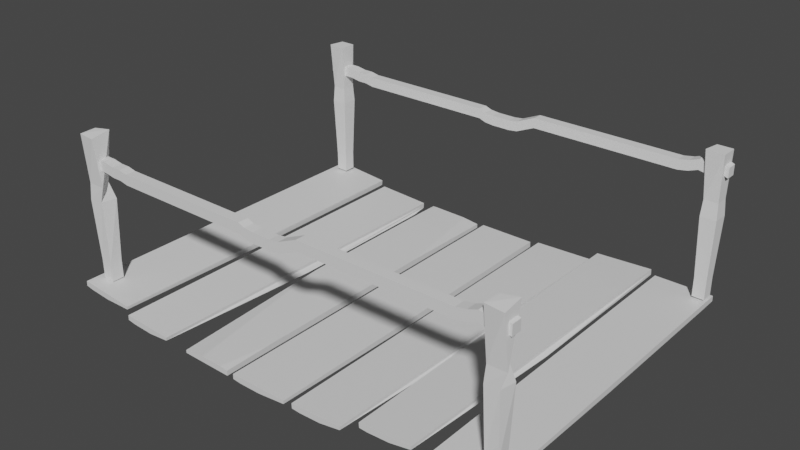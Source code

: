 # Source: Ponte.blend  (saved by Blender 2.80.52; exported with 4.5.12 LTS)
import bpy
from mathutils import Matrix  # noqa: F401  (used for matrix-valued properties, if any)

bpy.ops.wm.read_factory_settings(use_empty=True)
scene = bpy.context.scene
scene.name = 'Scene'

# ---- collections
col_collection = bpy.data.collections.new('Collection'); scene.collection.children.link(col_collection)

# ---- materials (node trees are filled in below, after node groups)
mat_material = bpy.data.materials.new('Material')
mat_material.alpha_threshold = 0.0
mat_material.use_transparent_shadow = False
mat_material.roughness = 0.5
mat_material.line_color = (0.0, 0.0, 0.0, 1.0)

# ---- material node trees
mat_material.use_nodes = True; mat_material.node_tree.nodes.clear()
_N = mat_material.node_tree.nodes; _L = mat_material.node_tree.links
n0 = _N.new('ShaderNodeOutputMaterial'); n0.name = 'Material Output'; n0.location = (300, 300)
n1 = _N.new('ShaderNodeBsdfPrincipled'); n1.name = 'Principled BSDF'; n1.location = (10, 300)
n1.distribution = 'GGX'
n1.subsurface_method = 'BURLEY'
n1.inputs[3].default_value = 1.45
_L.new(n1.outputs[0], n0.inputs[0])
n0.is_active_output = True

# ---- world
world_world = bpy.data.worlds.new('World'); scene.world = world_world
world_world.use_nodes = True; world_world.node_tree.nodes.clear()
_N = world_world.node_tree.nodes; _L = world_world.node_tree.links
n0 = _N.new('ShaderNodeOutputWorld'); n0.name = 'World Output'; n0.location = (300, 300)
n1 = _N.new('ShaderNodeBackground'); n1.name = 'Background'; n1.location = (10, 300)
n1.inputs[0].default_value = (0.05088, 0.05088, 0.05088, 1.0)
_L.new(n1.outputs[0], n0.inputs[0])
n0.is_active_output = True
world_world.color = (0.05088, 0.05088, 0.05088)
world_world.use_sun_shadow = False
world_world.sun_shadow_jitter_overblur = 0.0

# ---- meshes
me_cube_004 = bpy.data.meshes.new('Cube.004')
me_cube_004.from_pydata([(1.0, -1.053, 127.1), (1.0, -3.053, 127.1), (-1.0, -1.053, 127.1), (-1.0, -3.053, 127.1), (1.0, -1.053, 128.1), (-1.0, -3.053, 128.1), (1.0, -3.053, 128.1), (-1.0, -1.053, 128.1), (-1.0, -2.053, 127.1), (-1.0, -2.053, 129.1), (1.0, -2.053, 127.1), (1.0, -2.053, 128.1), (-1.0, -2.053, 128.1), (1.0, -1.337, 129.1), (1.0, -1.053, 128.8), (0.7162, -1.053, 129.1), (-0.4007, -1.053, 129.1), (-1.0, -1.053, 128.5), (-1.0, -1.653, 129.1), (-1.0, -3.053, 129.0), (-0.8926, -3.053, 129.1), (-1.0, -2.946, 129.1), (0.03151, -3.053, 129.1), (1.0, -3.053, 128.1), (1.0, -2.085, 129.1), (1.0, -2.053, 128.9), (1.0, -1.839, 129.1), (0.7858, -2.053, 129.1), (1.0, -2.085, 129.1)], [], [(7, 17, 16, 15, 14, 4), (8, 10, 1, 3), (6, 23, 22, 20, 19, 5), (28, 27, 9, 21, 20, 22, 24), (2, 7, 4, 0), (10, 11, 6, 1), (8, 12, 7, 2), (1, 6, 5, 3), (3, 5, 12, 8), (0, 4, 11, 10), (2, 0, 10, 8), (13, 15, 16, 18, 9, 27, 26), (13, 14, 15), (12, 9, 18, 17, 7), (16, 17, 18), (19, 20, 21), (5, 19, 21, 9, 12), (22, 23, 24), (4, 14, 13, 26, 25, 11), (25, 26, 27, 28), (11, 25, 28, 24, 23, 6)])
_uv = me_cube_004.uv_layers.new(name='UVMap')
_uv.uv.foreach_set('vector', [0.75, 0.5, 0.8001, 0.5, 0.875, 0.5749, 0.875, 0.7145, 0.8395, 0.75, 0.75, 0.75, 0.375, 0.875, 0.625, 0.875, 0.625, 1.0, 0.375, 1.0, 0.5, 0.25, 0.5039, 0.25, 0.625, 0.3711, 0.625, 0.4866, 0.6116, 0.5, 0.5, 0.5, 0.375, 0.1289, 0.4018, 0.125, 0.625, 0.125, 0.625, 0.2366, 0.6116, 0.25, 0.4961, 0.25, 0.375, 0.1289, 0.625, 0.5, 0.75, 0.5, 0.75, 0.75, 0.625, 0.75, 0.125, 0.625, 0.25, 0.625, 0.25, 0.75, 0.125, 0.75, 0.375, 0.625, 0.5, 0.625, 0.5, 0.75, 0.375, 0.75, 0.375, 0.25, 0.5, 0.25, 0.5, 0.5, 0.375, 0.5, 0.375, 0.5, 0.5, 0.5, 0.5, 0.625, 0.375, 0.625, 0.125, 0.5, 0.25, 0.5, 0.25, 0.625, 0.125, 0.625, 0.375, 0.75, 0.625, 0.75, 0.625, 0.875, 0.375, 0.875, 0.375, 0.03548, 0.4105, 0.0, 0.5501, 0.0, 0.625, 0.07491, 0.625, 0.125, 0.4018, 0.125, 0.375, 0.09822, 0.375, 0.03548, 0.375, 0.0, 0.4105, 0.0, 0.5, 0.625, 0.625, 0.625, 0.625, 0.6751, 0.5501, 0.75, 0.5, 0.75, 0.5501, 0.0, 0.625, 0.0, 0.625, 0.07491, 0.6116, 0.5, 0.625, 0.5, 0.625, 0.5134, 0.5, 0.5, 0.6116, 0.5, 0.625, 0.5134, 0.625, 0.625, 0.5, 0.625, 0.4961, 0.25, 0.375, 0.25, 0.375, 0.1289, 0.25, 0.5, 0.3395, 0.5, 0.375, 0.5355, 0.375, 0.5982, 0.3482, 0.625, 0.25, 0.625, 0.3482, 0.625, 0.375, 0.625, 0.375, 0.625, 0.375, 0.6289, 0.25, 0.625, 0.3482, 0.625, 0.375, 0.6289, 0.375, 0.6289, 0.2539, 0.75, 0.25, 0.75])
me_cube_004.materials.append(mat_material)
me_cube_004.use_remesh_preserve_volume = False
me_cube_004.use_remesh_preserve_attributes = False
me_cube_004.use_mirror_vertex_groups = False
me_cube_004.update()
me_cube_005 = bpy.data.meshes.new('Cube.005')
me_cube_005.from_pydata([(1.0, 1.103, 127.1), (1.0, -0.6491, 127.1), (-1.0, 1.103, 127.1), (-1.0, -0.8063, 127.1), (1.0, 1.103, 128.1), (-1.0, -0.8063, 128.1), (1.0, -0.6491, 128.1), (-1.0, 1.103, 128.1), (-1.0, 0.1031, 127.1), (-1.0, 0.1031, 129.1), (1.0, 0.1031, 127.1), (1.0, 0.1031, 128.1), (-1.0, 0.1031, 128.1), (1.0, 0.8193, 129.1), (1.0, 1.103, 128.8), (0.7162, 1.103, 129.1), (-0.4007, 1.103, 129.1), (-1.0, 1.103, 128.5), (-1.0, 0.5038, 129.1), (-1.0, -0.8063, 129.0), (-0.8926, -0.8969, 129.1), (-1.0, -0.7895, 129.1), (0.03151, -0.8969, 129.1), (1.0, -0.6491, 128.1), (1.0, 0.07157, 129.1), (1.0, 0.1031, 128.9), (1.0, 0.3173, 129.1), (1.0, 0.07162, 129.1), (-0.9999, 0.1031, 129.1), (0.7699, 0.07806, 129.1), (0.7544, 0.2705, 129.1)], [], [(7, 17, 16, 15, 14, 4), (8, 10, 1, 3), (6, 23, 22, 20, 19, 5), (13, 15, 16, 18, 9, 28, 30, 26), (2, 7, 4, 0), (10, 11, 6, 1), (8, 12, 7, 2), (1, 6, 5, 3), (3, 5, 12, 8), (0, 4, 11, 10), (2, 0, 10, 8), (13, 14, 15), (12, 9, 18, 17, 7), (16, 17, 18), (19, 20, 21), (5, 19, 21, 9, 12), (22, 23, 24), (4, 14, 13, 26, 25, 11), (27, 29, 28, 9, 21, 20, 22, 24), (11, 25, 27, 24, 23, 6), (28, 29, 30), (25, 26, 30, 29, 27)])
_uv = me_cube_005.uv_layers.new(name='UVMap')
_uv.uv.foreach_set('vector', [0.75, 0.5, 0.8001, 0.5, 0.875, 0.5749, 0.875, 0.7145, 0.8395, 0.75, 0.75, 0.75, 0.375, 0.875, 0.625, 0.875, 0.625, 1.0, 0.375, 1.0, 0.5, 0.25, 0.5039, 0.25, 0.625, 0.3711, 0.625, 0.4866, 0.6116, 0.5, 0.5, 0.5, 0.375, 0.03548, 0.4105, 0.0, 0.5501, 0.0, 0.625, 0.07491, 0.625, 0.125, 0.625, 0.125, 0.3809, 0.1041, 0.375, 0.09822, 0.625, 0.5, 0.75, 0.5, 0.75, 0.75, 0.625, 0.75, 0.125, 0.625, 0.25, 0.625, 0.25, 0.75, 0.125, 0.75, 0.375, 0.625, 0.5, 0.625, 0.5, 0.75, 0.375, 0.75, 0.375, 0.25, 0.5, 0.25, 0.5, 0.5, 0.375, 0.5, 0.375, 0.5, 0.5, 0.5, 0.5, 0.625, 0.375, 0.625, 0.125, 0.5, 0.25, 0.5, 0.25, 0.625, 0.125, 0.625, 0.375, 0.75, 0.625, 0.75, 0.625, 0.875, 0.375, 0.875, 0.375, 0.03548, 0.375, 0.0, 0.4105, 0.0, 0.5, 0.625, 0.625, 0.625, 0.625, 0.6751, 0.5501, 0.75, 0.5, 0.75, 0.5501, 0.0, 0.625, 0.0, 0.625, 0.07491, 0.6116, 0.5, 0.625, 0.5, 0.625, 0.5134, 0.5, 0.5, 0.6116, 0.5, 0.625, 0.5134, 0.625, 0.625, 0.5, 0.625, 0.4961, 0.25, 0.375, 0.25, 0.375, 0.1289, 0.25, 0.5, 0.3395, 0.5, 0.375, 0.5355, 0.375, 0.5982, 0.3482, 0.625, 0.25, 0.625, 0.375, 0.1289, 0.3805, 0.1281, 0.625, 0.125, 0.625, 0.125, 0.625, 0.2366, 0.6116, 0.25, 0.4961, 0.25, 0.375, 0.1289, 0.25, 0.625, 0.3482, 0.625, 0.375, 0.6289, 0.375, 0.6289, 0.2539, 0.75, 0.25, 0.75, 0.625, 0.125, 0.3813, 0.1046, 0.3809, 0.1041, 0.3482, 0.625, 0.375, 0.625, 0.375, 0.625, 0.375, 0.6281, 0.375, 0.6289])
me_cube_005.materials.append(mat_material)
me_cube_005.use_remesh_preserve_volume = False
me_cube_005.use_remesh_preserve_attributes = False
me_cube_005.use_mirror_vertex_groups = False
me_cube_005.update()
me_cube_006 = bpy.data.meshes.new('Cube.006')
me_cube_006.from_pydata([(1.0, 5.366, 127.1), (1.0, 3.614, 127.1), (-1.0, 5.366, 127.1), (-1.0, 3.366, 127.1), (1.0, 5.366, 128.1), (-1.0, 3.366, 128.1), (1.0, 3.614, 128.1), (-1.0, 5.366, 128.1), (-1.0, 4.366, 127.1), (-1.0, 4.366, 129.1), (1.0, 4.366, 127.1), (1.0, 4.366, 128.1), (-1.0, 4.366, 128.1), (1.0, 5.082, 129.1), (1.0, 5.366, 128.8), (0.7162, 5.366, 129.1), (-0.4007, 5.366, 129.1), (-1.0, 5.366, 128.5), (-1.0, 4.766, 129.1), (-1.0, 3.366, 129.0), (-0.8926, 3.366, 129.1), (-1.0, 3.473, 129.1), (0.03151, 3.366, 129.1), (1.0, 3.614, 128.1), (1.0, 4.334, 129.1), (1.0, 4.366, 128.9), (1.0, 4.58, 129.1), (1.0, 4.334, 129.1), (-0.9999, 4.366, 129.1), (0.7699, 4.341, 129.1), (0.7544, 4.533, 129.1)], [], [(7, 17, 16, 15, 14, 4), (8, 10, 1, 3), (6, 23, 22, 20, 19, 5), (13, 15, 16, 18, 9, 28, 30, 26), (2, 7, 4, 0), (10, 11, 6, 1), (8, 12, 7, 2), (1, 6, 5, 3), (3, 5, 12, 8), (0, 4, 11, 10), (2, 0, 10, 8), (13, 14, 15), (12, 9, 18, 17, 7), (16, 17, 18), (19, 20, 21), (5, 19, 21, 9, 12), (22, 23, 24), (4, 14, 13, 26, 25, 11), (27, 29, 28, 9, 21, 20, 22, 24), (11, 25, 27, 24, 23, 6), (28, 29, 30), (25, 26, 30, 29, 27)])
_uv = me_cube_006.uv_layers.new(name='UVMap')
_uv.uv.foreach_set('vector', [0.75, 0.5, 0.8001, 0.5, 0.875, 0.5749, 0.875, 0.7145, 0.8395, 0.75, 0.75, 0.75, 0.375, 0.875, 0.625, 0.875, 0.625, 1.0, 0.375, 1.0, 0.5, 0.25, 0.5039, 0.25, 0.625, 0.3711, 0.625, 0.4866, 0.6116, 0.5, 0.5, 0.5, 0.375, 0.03548, 0.4105, 0.0, 0.5501, 0.0, 0.625, 0.07491, 0.625, 0.125, 0.625, 0.125, 0.3809, 0.1041, 0.375, 0.09822, 0.625, 0.5, 0.75, 0.5, 0.75, 0.75, 0.625, 0.75, 0.125, 0.625, 0.25, 0.625, 0.25, 0.75, 0.125, 0.75, 0.375, 0.625, 0.5, 0.625, 0.5, 0.75, 0.375, 0.75, 0.375, 0.25, 0.5, 0.25, 0.5, 0.5, 0.375, 0.5, 0.375, 0.5, 0.5, 0.5, 0.5, 0.625, 0.375, 0.625, 0.125, 0.5, 0.25, 0.5, 0.25, 0.625, 0.125, 0.625, 0.375, 0.75, 0.625, 0.75, 0.625, 0.875, 0.375, 0.875, 0.375, 0.03548, 0.375, 0.0, 0.4105, 0.0, 0.5, 0.625, 0.625, 0.625, 0.625, 0.6751, 0.5501, 0.75, 0.5, 0.75, 0.5501, 0.0, 0.625, 0.0, 0.625, 0.07491, 0.6116, 0.5, 0.625, 0.5, 0.625, 0.5134, 0.5, 0.5, 0.6116, 0.5, 0.625, 0.5134, 0.625, 0.625, 0.5, 0.625, 0.4961, 0.25, 0.375, 0.25, 0.375, 0.1289, 0.25, 0.5, 0.3395, 0.5, 0.375, 0.5355, 0.375, 0.5982, 0.3482, 0.625, 0.25, 0.625, 0.375, 0.1289, 0.3805, 0.1281, 0.625, 0.125, 0.625, 0.125, 0.625, 0.2366, 0.6116, 0.25, 0.4961, 0.25, 0.375, 0.1289, 0.25, 0.625, 0.3482, 0.625, 0.375, 0.6289, 0.375, 0.6289, 0.2539, 0.75, 0.25, 0.75, 0.625, 0.125, 0.3813, 0.1046, 0.3809, 0.1041, 0.3482, 0.625, 0.375, 0.625, 0.375, 0.625, 0.375, 0.6281, 0.375, 0.6289])
me_cube_006.materials.append(mat_material)
me_cube_006.use_remesh_preserve_volume = False
me_cube_006.use_remesh_preserve_attributes = False
me_cube_006.use_mirror_vertex_groups = False
me_cube_006.update()
me_cube_008 = bpy.data.meshes.new('Cube.008')
me_cube_008.from_pydata([(1.0, 5.366, 127.1), (1.0, 3.614, 127.1), (-1.0, 5.366, 127.1), (-1.0, 3.366, 127.1), (1.0, 5.366, 128.1), (-1.0, 3.366, 128.1), (1.0, 3.614, 128.1), (-1.0, 5.366, 128.1), (-1.0, 4.366, 127.1), (-1.0, 4.366, 129.1), (1.0, 4.366, 127.1), (1.0, 4.366, 128.1), (-1.0, 4.366, 128.1), (1.0, 5.082, 129.1), (1.0, 5.366, 128.8), (0.7162, 5.366, 129.1), (-0.4007, 5.366, 129.1), (-1.0, 5.366, 128.5), (-1.0, 4.766, 129.1), (-1.0, 3.366, 129.0), (-0.8926, 3.366, 129.1), (-1.0, 3.473, 129.1), (0.03151, 3.366, 129.1), (1.0, 3.614, 128.1), (1.0, 4.334, 129.1), (1.0, 4.366, 128.9), (1.0, 4.58, 129.1), (1.0, 4.334, 129.1), (-0.9999, 4.366, 129.1), (0.7699, 4.341, 129.1), (0.7544, 4.533, 129.1)], [], [(7, 17, 16, 15, 14, 4), (8, 10, 1, 3), (6, 23, 22, 20, 19, 5), (13, 15, 16, 18, 9, 28, 30, 26), (2, 7, 4, 0), (10, 11, 6, 1), (8, 12, 7, 2), (1, 6, 5, 3), (3, 5, 12, 8), (0, 4, 11, 10), (2, 0, 10, 8), (13, 14, 15), (12, 9, 18, 17, 7), (16, 17, 18), (19, 20, 21), (5, 19, 21, 9, 12), (22, 23, 24), (4, 14, 13, 26, 25, 11), (27, 29, 28, 9, 21, 20, 22, 24), (11, 25, 27, 24, 23, 6), (28, 29, 30), (25, 26, 30, 29, 27)])
_uv = me_cube_008.uv_layers.new(name='UVMap')
_uv.uv.foreach_set('vector', [0.75, 0.5, 0.8001, 0.5, 0.875, 0.5749, 0.875, 0.7145, 0.8395, 0.75, 0.75, 0.75, 0.375, 0.875, 0.625, 0.875, 0.625, 1.0, 0.375, 1.0, 0.5, 0.25, 0.5039, 0.25, 0.625, 0.3711, 0.625, 0.4866, 0.6116, 0.5, 0.5, 0.5, 0.375, 0.03548, 0.4105, 0.0, 0.5501, 0.0, 0.625, 0.07491, 0.625, 0.125, 0.625, 0.125, 0.3809, 0.1041, 0.375, 0.09822, 0.625, 0.5, 0.75, 0.5, 0.75, 0.75, 0.625, 0.75, 0.125, 0.625, 0.25, 0.625, 0.25, 0.75, 0.125, 0.75, 0.375, 0.625, 0.5, 0.625, 0.5, 0.75, 0.375, 0.75, 0.375, 0.25, 0.5, 0.25, 0.5, 0.5, 0.375, 0.5, 0.375, 0.5, 0.5, 0.5, 0.5, 0.625, 0.375, 0.625, 0.125, 0.5, 0.25, 0.5, 0.25, 0.625, 0.125, 0.625, 0.375, 0.75, 0.625, 0.75, 0.625, 0.875, 0.375, 0.875, 0.375, 0.03548, 0.375, 0.0, 0.4105, 0.0, 0.5, 0.625, 0.625, 0.625, 0.625, 0.6751, 0.5501, 0.75, 0.5, 0.75, 0.5501, 0.0, 0.625, 0.0, 0.625, 0.07491, 0.6116, 0.5, 0.625, 0.5, 0.625, 0.5134, 0.5, 0.5, 0.6116, 0.5, 0.625, 0.5134, 0.625, 0.625, 0.5, 0.625, 0.4961, 0.25, 0.375, 0.25, 0.375, 0.1289, 0.25, 0.5, 0.3395, 0.5, 0.375, 0.5355, 0.375, 0.5982, 0.3482, 0.625, 0.25, 0.625, 0.375, 0.1289, 0.3805, 0.1281, 0.625, 0.125, 0.625, 0.125, 0.625, 0.2366, 0.6116, 0.25, 0.4961, 0.25, 0.375, 0.1289, 0.25, 0.625, 0.3482, 0.625, 0.375, 0.6289, 0.375, 0.6289, 0.2539, 0.75, 0.25, 0.75, 0.625, 0.125, 0.3813, 0.1046, 0.3809, 0.1041, 0.3482, 0.625, 0.375, 0.625, 0.375, 0.625, 0.375, 0.6281, 0.375, 0.6289])
me_cube_008.materials.append(mat_material)
me_cube_008.use_remesh_preserve_volume = False
me_cube_008.use_remesh_preserve_attributes = False
me_cube_008.use_mirror_vertex_groups = False
me_cube_008.update()
me_cube_009 = bpy.data.meshes.new('Cube.009')
me_cube_009.from_pydata([(1.0, 3.268, 127.1), (1.0, 1.268, 127.1), (-1.0, 3.268, 127.1), (-1.0, 1.268, 127.1), (1.0, 3.268, 128.1), (-1.0, 1.268, 128.1), (1.0, 1.268, 128.1), (-1.0, 3.268, 128.1), (-1.0, 2.268, 127.1), (-1.0, 2.268, 129.1), (1.0, 2.268, 127.1), (1.0, 2.268, 128.1), (-1.0, 2.268, 128.1), (1.0, 2.984, 129.1), (1.0, 3.268, 128.8), (0.7162, 3.268, 129.1), (-0.4007, 3.268, 129.1), (-1.0, 3.268, 128.5), (-1.0, 2.669, 129.1), (-1.0, 1.268, 129.0), (-0.8926, 1.268, 129.1), (-1.0, 1.375, 129.1), (0.03151, 1.268, 129.1), (1.0, 1.268, 128.1), (1.0, 2.237, 129.1), (1.0, 2.268, 128.9), (1.0, 2.482, 129.1), (0.7858, 2.268, 129.1), (1.0, 2.237, 129.1)], [], [(7, 17, 16, 15, 14, 4), (8, 10, 1, 3), (6, 23, 22, 20, 19, 5), (28, 27, 9, 21, 20, 22, 24), (2, 7, 4, 0), (10, 11, 6, 1), (8, 12, 7, 2), (1, 6, 5, 3), (3, 5, 12, 8), (0, 4, 11, 10), (2, 0, 10, 8), (13, 15, 16, 18, 9, 27, 26), (13, 14, 15), (12, 9, 18, 17, 7), (16, 17, 18), (19, 20, 21), (5, 19, 21, 9, 12), (22, 23, 24), (4, 14, 13, 26, 25, 11), (25, 26, 27, 28), (11, 25, 28, 24, 23, 6)])
_uv = me_cube_009.uv_layers.new(name='UVMap')
_uv.uv.foreach_set('vector', [0.75, 0.5, 0.8001, 0.5, 0.875, 0.5749, 0.875, 0.7145, 0.8395, 0.75, 0.75, 0.75, 0.375, 0.875, 0.625, 0.875, 0.625, 1.0, 0.375, 1.0, 0.5, 0.25, 0.5039, 0.25, 0.625, 0.3711, 0.625, 0.4866, 0.6116, 0.5, 0.5, 0.5, 0.375, 0.1289, 0.4018, 0.125, 0.625, 0.125, 0.625, 0.2366, 0.6116, 0.25, 0.4961, 0.25, 0.375, 0.1289, 0.625, 0.5, 0.75, 0.5, 0.75, 0.75, 0.625, 0.75, 0.125, 0.625, 0.25, 0.625, 0.25, 0.75, 0.125, 0.75, 0.375, 0.625, 0.5, 0.625, 0.5, 0.75, 0.375, 0.75, 0.375, 0.25, 0.5, 0.25, 0.5, 0.5, 0.375, 0.5, 0.375, 0.5, 0.5, 0.5, 0.5, 0.625, 0.375, 0.625, 0.125, 0.5, 0.25, 0.5, 0.25, 0.625, 0.125, 0.625, 0.375, 0.75, 0.625, 0.75, 0.625, 0.875, 0.375, 0.875, 0.375, 0.03548, 0.4105, 0.0, 0.5501, 0.0, 0.625, 0.07491, 0.625, 0.125, 0.4018, 0.125, 0.375, 0.09822, 0.375, 0.03548, 0.375, 0.0, 0.4105, 0.0, 0.5, 0.625, 0.625, 0.625, 0.625, 0.6751, 0.5501, 0.75, 0.5, 0.75, 0.5501, 0.0, 0.625, 0.0, 0.625, 0.07491, 0.6116, 0.5, 0.625, 0.5, 0.625, 0.5134, 0.5, 0.5, 0.6116, 0.5, 0.625, 0.5134, 0.625, 0.625, 0.5, 0.625, 0.4961, 0.25, 0.375, 0.25, 0.375, 0.1289, 0.25, 0.5, 0.3395, 0.5, 0.375, 0.5355, 0.375, 0.5982, 0.3482, 0.625, 0.25, 0.625, 0.3482, 0.625, 0.375, 0.625, 0.375, 0.625, 0.375, 0.6289, 0.25, 0.625, 0.3482, 0.625, 0.375, 0.6289, 0.375, 0.6289, 0.2539, 0.75, 0.25, 0.75])
me_cube_009.materials.append(mat_material)
me_cube_009.use_remesh_preserve_volume = False
me_cube_009.use_remesh_preserve_attributes = False
me_cube_009.use_mirror_vertex_groups = False
me_cube_009.update()
me_cube_011 = bpy.data.meshes.new('Cube.011')
me_cube_011.from_pydata([(1.0, 3.268, 127.1), (1.0, 1.268, 127.1), (-1.0, 3.268, 127.1), (-1.0, 1.268, 127.1), (1.0, 3.268, 128.1), (-1.0, 1.268, 128.1), (1.0, 1.268, 128.1), (-1.0, 3.268, 128.1), (-1.0, 2.268, 127.1), (-1.0, 2.268, 129.1), (1.0, 2.268, 127.1), (1.0, 2.268, 128.1), (-1.0, 2.268, 128.1), (1.0, 2.984, 129.1), (1.0, 3.268, 128.8), (0.7162, 3.268, 129.1), (-0.4007, 3.268, 129.1), (-1.0, 3.268, 128.5), (-1.0, 2.669, 129.1), (-1.0, 1.268, 129.0), (-0.8926, 1.268, 129.1), (-1.0, 1.375, 129.1), (0.03151, 1.268, 129.1), (1.0, 1.268, 128.1), (1.0, 2.237, 129.1), (1.0, 2.268, 128.9), (1.0, 2.482, 129.1), (0.7858, 2.268, 129.1), (1.0, 2.237, 129.1)], [], [(7, 17, 16, 15, 14, 4), (8, 10, 1, 3), (6, 23, 22, 20, 19, 5), (28, 27, 9, 21, 20, 22, 24), (2, 7, 4, 0), (10, 11, 6, 1), (8, 12, 7, 2), (1, 6, 5, 3), (3, 5, 12, 8), (0, 4, 11, 10), (2, 0, 10, 8), (13, 15, 16, 18, 9, 27, 26), (13, 14, 15), (12, 9, 18, 17, 7), (16, 17, 18), (19, 20, 21), (5, 19, 21, 9, 12), (22, 23, 24), (4, 14, 13, 26, 25, 11), (25, 26, 27, 28), (11, 25, 28, 24, 23, 6)])
_uv = me_cube_011.uv_layers.new(name='UVMap')
_uv.uv.foreach_set('vector', [0.75, 0.5, 0.8001, 0.5, 0.875, 0.5749, 0.875, 0.7145, 0.8395, 0.75, 0.75, 0.75, 0.375, 0.875, 0.625, 0.875, 0.625, 1.0, 0.375, 1.0, 0.5, 0.25, 0.5039, 0.25, 0.625, 0.3711, 0.625, 0.4866, 0.6116, 0.5, 0.5, 0.5, 0.375, 0.1289, 0.4018, 0.125, 0.625, 0.125, 0.625, 0.2366, 0.6116, 0.25, 0.4961, 0.25, 0.375, 0.1289, 0.625, 0.5, 0.75, 0.5, 0.75, 0.75, 0.625, 0.75, 0.125, 0.625, 0.25, 0.625, 0.25, 0.75, 0.125, 0.75, 0.375, 0.625, 0.5, 0.625, 0.5, 0.75, 0.375, 0.75, 0.375, 0.25, 0.5, 0.25, 0.5, 0.5, 0.375, 0.5, 0.375, 0.5, 0.5, 0.5, 0.5, 0.625, 0.375, 0.625, 0.125, 0.5, 0.25, 0.5, 0.25, 0.625, 0.125, 0.625, 0.375, 0.75, 0.625, 0.75, 0.625, 0.875, 0.375, 0.875, 0.375, 0.03548, 0.4105, 0.0, 0.5501, 0.0, 0.625, 0.07491, 0.625, 0.125, 0.4018, 0.125, 0.375, 0.09822, 0.375, 0.03548, 0.375, 0.0, 0.4105, 0.0, 0.5, 0.625, 0.625, 0.625, 0.625, 0.6751, 0.5501, 0.75, 0.5, 0.75, 0.5501, 0.0, 0.625, 0.0, 0.625, 0.07491, 0.6116, 0.5, 0.625, 0.5, 0.625, 0.5134, 0.5, 0.5, 0.6116, 0.5, 0.625, 0.5134, 0.625, 0.625, 0.5, 0.625, 0.4961, 0.25, 0.375, 0.25, 0.375, 0.1289, 0.25, 0.5, 0.3395, 0.5, 0.375, 0.5355, 0.375, 0.5982, 0.3482, 0.625, 0.25, 0.625, 0.3482, 0.625, 0.375, 0.625, 0.375, 0.625, 0.375, 0.6289, 0.25, 0.625, 0.3482, 0.625, 0.375, 0.6289, 0.375, 0.6289, 0.2539, 0.75, 0.25, 0.75])
me_cube_011.materials.append(mat_material)
me_cube_011.use_remesh_preserve_volume = False
me_cube_011.use_remesh_preserve_attributes = False
me_cube_011.use_mirror_vertex_groups = False
me_cube_011.update()
me_cube_012 = bpy.data.meshes.new('Cube.012')
me_cube_012.from_pydata([(1.0, -10.41, 129.1), (1.0, -8.653, 129.1), (-1.0, -10.41, 129.1), (-1.0, -8.405, 129.1), (1.0, -10.41, 128.1), (-1.0, -8.405, 128.1), (1.0, -8.653, 128.1), (-1.0, -10.41, 128.1), (-1.0, -9.405, 129.1), (-1.0, -9.405, 127.1), (1.0, -9.405, 129.1), (1.0, -9.405, 128.1), (-1.0, -9.405, 128.1), (1.0, -10.12, 127.1), (1.0, -10.41, 127.4), (0.7162, -10.41, 127.1), (-0.4007, -10.41, 127.1), (-1.0, -10.41, 127.7), (-1.0, -9.806, 127.1), (-1.0, -8.405, 127.2), (-0.8926, -8.405, 127.1), (-1.0, -8.512, 127.1), (0.03151, -8.405, 127.1), (1.0, -8.653, 128.1), (1.0, -9.373, 127.1), (1.0, -9.405, 127.3), (1.0, -9.619, 127.1), (1.0, -9.374, 127.1), (-0.9999, -9.405, 127.1), (0.7699, -9.38, 127.1), (0.7544, -9.572, 127.1)], [], [(7, 17, 16, 15, 14, 4), (8, 10, 1, 3), (6, 23, 22, 20, 19, 5), (13, 15, 16, 18, 9, 28, 30, 26), (2, 7, 4, 0), (10, 11, 6, 1), (8, 12, 7, 2), (1, 6, 5, 3), (3, 5, 12, 8), (0, 4, 11, 10), (2, 0, 10, 8), (13, 14, 15), (12, 9, 18, 17, 7), (16, 17, 18), (19, 20, 21), (5, 19, 21, 9, 12), (22, 23, 24), (4, 14, 13, 26, 25, 11), (27, 29, 28, 9, 21, 20, 22, 24), (11, 25, 27, 24, 23, 6), (28, 29, 30), (25, 26, 30, 29, 27)])
_uv = me_cube_012.uv_layers.new(name='UVMap')
_uv.uv.foreach_set('vector', [0.75, 0.5, 0.8001, 0.5, 0.875, 0.5749, 0.875, 0.7145, 0.8395, 0.75, 0.75, 0.75, 0.375, 0.875, 0.625, 0.875, 0.625, 1.0, 0.375, 1.0, 0.5, 0.25, 0.5039, 0.25, 0.625, 0.3711, 0.625, 0.4866, 0.6116, 0.5, 0.5, 0.5, 0.375, 0.03548, 0.4105, 0.0, 0.5501, 0.0, 0.625, 0.07491, 0.625, 0.125, 0.625, 0.125, 0.3809, 0.1041, 0.375, 0.09822, 0.625, 0.5, 0.75, 0.5, 0.75, 0.75, 0.625, 0.75, 0.125, 0.625, 0.25, 0.625, 0.25, 0.75, 0.125, 0.75, 0.375, 0.625, 0.5, 0.625, 0.5, 0.75, 0.375, 0.75, 0.375, 0.25, 0.5, 0.25, 0.5, 0.5, 0.375, 0.5, 0.375, 0.5, 0.5, 0.5, 0.5, 0.625, 0.375, 0.625, 0.125, 0.5, 0.25, 0.5, 0.25, 0.625, 0.125, 0.625, 0.375, 0.75, 0.625, 0.75, 0.625, 0.875, 0.375, 0.875, 0.375, 0.03548, 0.375, 0.0, 0.4105, 0.0, 0.5, 0.625, 0.625, 0.625, 0.625, 0.6751, 0.5501, 0.75, 0.5, 0.75, 0.5501, 0.0, 0.625, 0.0, 0.625, 0.07491, 0.6116, 0.5, 0.625, 0.5, 0.625, 0.5134, 0.5, 0.5, 0.6116, 0.5, 0.625, 0.5134, 0.625, 0.625, 0.5, 0.625, 0.4961, 0.25, 0.375, 0.25, 0.375, 0.1289, 0.25, 0.5, 0.3395, 0.5, 0.375, 0.5355, 0.375, 0.5982, 0.3482, 0.625, 0.25, 0.625, 0.375, 0.1289, 0.3805, 0.1281, 0.625, 0.125, 0.625, 0.125, 0.625, 0.2366, 0.6116, 0.25, 0.4961, 0.25, 0.375, 0.1289, 0.25, 0.625, 0.3482, 0.625, 0.375, 0.6289, 0.375, 0.6289, 0.2539, 0.75, 0.25, 0.75, 0.625, 0.125, 0.3813, 0.1046, 0.3809, 0.1041, 0.3482, 0.625, 0.375, 0.625, 0.375, 0.625, 0.375, 0.6281, 0.375, 0.6289])
me_cube_012.materials.append(mat_material)
me_cube_012.use_remesh_preserve_volume = False
me_cube_012.use_remesh_preserve_attributes = False
me_cube_012.use_mirror_vertex_groups = False
me_cube_012.update()
me_cube = bpy.data.meshes.new('Cube')
me_cube.from_pydata([(-0.6432, -0.6432, -1.0), (-0.6423, -0.6423, 1.0), (-0.6432, 0.6432, -1.0), (-0.6423, 0.6423, 1.0), (0.6432, -0.6432, -1.0), (0.6423, -0.6423, 1.0), (0.6432, 0.6432, -1.0), (0.6423, 0.6423, 1.0), (-0.8511, -0.8511, 7.641), (-0.8511, 0.8511, 7.641), (0.8511, 0.8511, 7.641), (0.8511, -0.8511, 7.641), (-0.7425, -0.7425, 9.371), (-0.7425, 0.7425, 9.371), (0.7425, 0.7425, 9.371), (0.7425, -0.7425, 9.371), (-1.144, -0.8252, 14.35), (-0.8252, 0.8252, 14.35), (0.8252, 0.8252, 14.35), (0.8252, -1.032, 14.35)], [], [(0, 1, 3, 2), (2, 3, 7, 6), (6, 7, 5, 4), (4, 5, 1, 0), (2, 6, 4, 0), (3, 1, 8, 9), (10, 9, 13, 14), (1, 5, 11, 8), (7, 3, 9, 10), (5, 7, 10, 11), (15, 14, 18, 19), (11, 10, 14, 15), (9, 8, 12, 13), (8, 11, 15, 12), (18, 17, 16, 19), (13, 12, 16, 17), (12, 15, 19, 16), (14, 13, 17, 18)])
_uv = me_cube.uv_layers.new(name='UVMap')
_uv.uv.foreach_set('vector', [0.375, 0.0, 0.625, 0.0, 0.625, 0.25, 0.375, 0.25, 0.375, 0.25, 0.625, 0.25, 0.625, 0.5, 0.375, 0.5, 0.375, 0.5, 0.625, 0.5, 0.625, 0.75, 0.375, 0.75, 0.375, 0.75, 0.625, 0.75, 0.625, 1.0, 0.375, 1.0, 0.125, 0.5, 0.375, 0.5, 0.375, 0.75, 0.125, 0.75, 0.625, 0.25, 0.625, 0.0, 0.625, 0.0, 0.625, 0.25, 0.625, 0.5, 0.625, 0.25, 0.625, 0.25, 0.625, 0.5, 0.625, 1.0, 0.625, 0.75, 0.625, 0.75, 0.625, 1.0, 0.625, 0.5, 0.625, 0.25, 0.625, 0.25, 0.625, 0.5, 0.625, 0.75, 0.625, 0.5, 0.625, 0.5, 0.625, 0.75, 0.625, 0.75, 0.625, 0.5, 0.625, 0.5, 0.625, 0.75, 0.625, 0.75, 0.625, 0.5, 0.625, 0.5, 0.625, 0.75, 0.625, 0.25, 0.625, 0.0, 0.625, 0.0, 0.625, 0.25, 0.625, 1.0, 0.625, 0.75, 0.625, 0.75, 0.625, 1.0, 0.625, 0.5, 0.875, 0.5, 0.875, 0.75, 0.625, 0.75, 0.625, 0.25, 0.625, 0.0, 0.625, 0.0, 0.625, 0.25, 0.625, 1.0, 0.625, 0.75, 0.625, 0.75, 0.625, 1.0, 0.625, 0.5, 0.625, 0.25, 0.625, 0.25, 0.625, 0.5])
me_cube.use_remesh_preserve_volume = False
me_cube.use_remesh_preserve_attributes = False
me_cube.use_mirror_vertex_groups = False
me_cube.update()
me_cube_001 = bpy.data.meshes.new('Cube.001')
me_cube_001.from_pydata([(-0.6432, -0.6432, -1.0), (-0.6423, -0.6423, 1.0), (-0.6432, 0.6432, -1.0), (-0.6423, 0.6423, 1.0), (0.6432, -0.6432, -1.0), (0.6423, -0.6423, 1.0), (0.6432, 0.6432, -1.0), (0.6423, 0.6423, 1.0), (-0.8511, -0.8511, 7.641), (-0.8511, 0.8511, 7.641), (0.8511, 0.8511, 7.641), (0.5907, -0.7321, 7.667), (-0.7425, -0.7425, 9.371), (-0.7425, 0.7425, 9.371), (0.4349, 0.4674, 9.371), (1.156, -0.7425, 9.371), (-1.144, -0.8252, 14.35), (-0.8518, 0.6512, 14.54), (0.8518, 0.9992, 14.72), (0.8252, -1.032, 14.35)], [], [(0, 1, 3, 2), (2, 3, 7, 6), (6, 7, 5, 4), (4, 5, 1, 0), (2, 6, 4, 0), (3, 1, 8, 9), (10, 9, 13, 14), (1, 5, 11, 8), (7, 3, 9, 10), (5, 7, 10, 11), (15, 14, 18, 19), (11, 10, 14, 15), (9, 8, 12, 13), (8, 11, 15, 12), (18, 17, 16, 19), (13, 12, 16, 17), (12, 15, 19, 16), (14, 13, 17, 18)])
_uv = me_cube_001.uv_layers.new(name='UVMap')
_uv.uv.foreach_set('vector', [0.375, 0.0, 0.625, 0.0, 0.625, 0.25, 0.375, 0.25, 0.375, 0.25, 0.625, 0.25, 0.625, 0.5, 0.375, 0.5, 0.375, 0.5, 0.625, 0.5, 0.625, 0.75, 0.375, 0.75, 0.375, 0.75, 0.625, 0.75, 0.625, 1.0, 0.375, 1.0, 0.125, 0.5, 0.375, 0.5, 0.375, 0.75, 0.125, 0.75, 0.625, 0.25, 0.625, 0.0, 0.625, 0.0, 0.625, 0.25, 0.625, 0.5, 0.625, 0.25, 0.625, 0.25, 0.625, 0.5, 0.625, 1.0, 0.625, 0.75, 0.625, 0.75, 0.625, 1.0, 0.625, 0.5, 0.625, 0.25, 0.625, 0.25, 0.625, 0.5, 0.625, 0.75, 0.625, 0.5, 0.625, 0.5, 0.625, 0.75, 0.625, 0.75, 0.625, 0.5, 0.625, 0.5, 0.625, 0.75, 0.625, 0.75, 0.625, 0.5, 0.625, 0.5, 0.625, 0.75, 0.625, 0.25, 0.625, 0.0, 0.625, 0.0, 0.625, 0.25, 0.625, 1.0, 0.625, 0.75, 0.625, 0.75, 0.625, 1.0, 0.625, 0.5, 0.875, 0.5, 0.875, 0.75, 0.625, 0.75, 0.625, 0.25, 0.625, 0.0, 0.625, 0.0, 0.625, 0.25, 0.625, 1.0, 0.625, 0.75, 0.625, 0.75, 0.625, 1.0, 0.625, 0.5, 0.625, 0.25, 0.625, 0.25, 0.625, 0.5])
me_cube_001.use_remesh_preserve_volume = False
me_cube_001.use_remesh_preserve_attributes = False
me_cube_001.use_mirror_vertex_groups = False
me_cube_001.update()
me_cube_002 = bpy.data.meshes.new('Cube.002')
me_cube_002.from_pydata([(-0.6432, -0.6432, -1.0), (-0.6423, -0.6423, 1.0), (-0.6432, 0.6432, -1.0), (-0.6423, 0.6423, 1.0), (0.6432, -0.6432, -1.0), (0.6423, -0.6423, 1.0), (0.6432, 0.6432, -1.0), (0.6423, 0.6423, 1.0), (-0.8511, -0.8511, 7.641), (-0.8511, 0.8511, 7.641), (0.8511, 0.8511, 7.641), (0.5907, -0.7321, 7.667), (-0.7425, -0.7425, 9.371), (-0.7425, 0.7425, 9.371), (0.4349, 0.4674, 9.371), (1.156, -0.7425, 9.371), (-1.144, -0.8252, 14.35), (-0.8518, 0.6512, 14.54), (0.8518, 0.9992, 14.72), (0.8252, -1.032, 14.35)], [], [(0, 1, 3, 2), (2, 3, 7, 6), (6, 7, 5, 4), (4, 5, 1, 0), (2, 6, 4, 0), (3, 1, 8, 9), (10, 9, 13, 14), (1, 5, 11, 8), (7, 3, 9, 10), (5, 7, 10, 11), (15, 14, 18, 19), (11, 10, 14, 15), (9, 8, 12, 13), (8, 11, 15, 12), (18, 17, 16, 19), (13, 12, 16, 17), (12, 15, 19, 16), (14, 13, 17, 18)])
_uv = me_cube_002.uv_layers.new(name='UVMap')
_uv.uv.foreach_set('vector', [0.375, 0.0, 0.625, 0.0, 0.625, 0.25, 0.375, 0.25, 0.375, 0.25, 0.625, 0.25, 0.625, 0.5, 0.375, 0.5, 0.375, 0.5, 0.625, 0.5, 0.625, 0.75, 0.375, 0.75, 0.375, 0.75, 0.625, 0.75, 0.625, 1.0, 0.375, 1.0, 0.125, 0.5, 0.375, 0.5, 0.375, 0.75, 0.125, 0.75, 0.625, 0.25, 0.625, 0.0, 0.625, 0.0, 0.625, 0.25, 0.625, 0.5, 0.625, 0.25, 0.625, 0.25, 0.625, 0.5, 0.625, 1.0, 0.625, 0.75, 0.625, 0.75, 0.625, 1.0, 0.625, 0.5, 0.625, 0.25, 0.625, 0.25, 0.625, 0.5, 0.625, 0.75, 0.625, 0.5, 0.625, 0.5, 0.625, 0.75, 0.625, 0.75, 0.625, 0.5, 0.625, 0.5, 0.625, 0.75, 0.625, 0.75, 0.625, 0.5, 0.625, 0.5, 0.625, 0.75, 0.625, 0.25, 0.625, 0.0, 0.625, 0.0, 0.625, 0.25, 0.625, 1.0, 0.625, 0.75, 0.625, 0.75, 0.625, 1.0, 0.625, 0.5, 0.875, 0.5, 0.875, 0.75, 0.625, 0.75, 0.625, 0.25, 0.625, 0.0, 0.625, 0.0, 0.625, 0.25, 0.625, 1.0, 0.625, 0.75, 0.625, 0.75, 0.625, 1.0, 0.625, 0.5, 0.625, 0.25, 0.625, 0.25, 0.625, 0.5])
me_cube_002.use_remesh_preserve_volume = False
me_cube_002.use_remesh_preserve_attributes = False
me_cube_002.use_mirror_vertex_groups = False
me_cube_002.update()
me_cube_003 = bpy.data.meshes.new('Cube.003')
me_cube_003.from_pydata([(-0.6432, -0.6432, -1.0), (-0.6423, -0.6423, 1.0), (-0.6432, 0.6432, -1.0), (-0.6423, 0.6423, 1.0), (0.6432, -0.6432, -1.0), (0.6423, -0.6423, 1.0), (0.6432, 0.6432, -1.0), (0.6423, 0.6423, 1.0), (-0.8511, -0.8511, 7.641), (-0.8511, 0.8511, 7.641), (0.8511, 0.8511, 7.641), (0.8511, -0.8511, 7.641), (-0.7425, -0.7425, 9.371), (-0.7425, 0.7425, 9.371), (0.7425, 0.7425, 9.371), (0.7425, -0.7425, 9.371), (-1.144, -0.8252, 14.35), (-0.8252, 0.8252, 14.35), (0.8252, 0.8252, 14.35), (0.8252, -1.032, 14.35)], [], [(0, 1, 3, 2), (2, 3, 7, 6), (6, 7, 5, 4), (4, 5, 1, 0), (2, 6, 4, 0), (3, 1, 8, 9), (10, 9, 13, 14), (1, 5, 11, 8), (7, 3, 9, 10), (5, 7, 10, 11), (15, 14, 18, 19), (11, 10, 14, 15), (9, 8, 12, 13), (8, 11, 15, 12), (18, 17, 16, 19), (13, 12, 16, 17), (12, 15, 19, 16), (14, 13, 17, 18)])
_uv = me_cube_003.uv_layers.new(name='UVMap')
_uv.uv.foreach_set('vector', [0.375, 0.0, 0.625, 0.0, 0.625, 0.25, 0.375, 0.25, 0.375, 0.25, 0.625, 0.25, 0.625, 0.5, 0.375, 0.5, 0.375, 0.5, 0.625, 0.5, 0.625, 0.75, 0.375, 0.75, 0.375, 0.75, 0.625, 0.75, 0.625, 1.0, 0.375, 1.0, 0.125, 0.5, 0.375, 0.5, 0.375, 0.75, 0.125, 0.75, 0.625, 0.25, 0.625, 0.0, 0.625, 0.0, 0.625, 0.25, 0.625, 0.5, 0.625, 0.25, 0.625, 0.25, 0.625, 0.5, 0.625, 1.0, 0.625, 0.75, 0.625, 0.75, 0.625, 1.0, 0.625, 0.5, 0.625, 0.25, 0.625, 0.25, 0.625, 0.5, 0.625, 0.75, 0.625, 0.5, 0.625, 0.5, 0.625, 0.75, 0.625, 0.75, 0.625, 0.5, 0.625, 0.5, 0.625, 0.75, 0.625, 0.75, 0.625, 0.5, 0.625, 0.5, 0.625, 0.75, 0.625, 0.25, 0.625, 0.0, 0.625, 0.0, 0.625, 0.25, 0.625, 1.0, 0.625, 0.75, 0.625, 0.75, 0.625, 1.0, 0.625, 0.5, 0.875, 0.5, 0.875, 0.75, 0.625, 0.75, 0.625, 0.25, 0.625, 0.0, 0.625, 0.0, 0.625, 0.25, 0.625, 1.0, 0.625, 0.75, 0.625, 0.75, 0.625, 1.0, 0.625, 0.5, 0.625, 0.25, 0.625, 0.25, 0.625, 0.5])
me_cube_003.use_remesh_preserve_volume = False
me_cube_003.use_remesh_preserve_attributes = False
me_cube_003.use_mirror_vertex_groups = False
me_cube_003.update()
me_cube_007 = bpy.data.meshes.new('Cube.007')
me_cube_007.from_pydata([(-1.032, -1.0, -1.198), (-1.032, -1.0, 0.8018), (-1.032, 1.0, -1.198), (-1.032, 1.0, 0.8018), (1.0, -1.0, -0.008958), (1.0, -1.0, 1.991), (1.0, 1.0, -0.008958), (1.0, 1.0, 1.991), (0.9583, 1.0, 0.6848), (0.9167, 1.0, -0.3063), (0.8777, 1.0, 0.0505), (0.836, 1.0, -0.6432), (0.7917, 1.0, -1.0), (0.75, 1.0, -1.0), (0.7083, 1.0, -1.0), (0.6667, 1.0, -1.0), (0.625, 1.0, -1.0), (0.5833, 1.0, -1.0), (0.5417, 1.0, -1.0), (0.5, 1.0, -1.0), (0.4583, 1.0, -1.0), (0.4167, 1.0, -1.0), (0.375, 1.0, -1.0), (0.3333, 1.0, -1.0), (0.2917, 1.0, -1.0), (0.25, 1.0, -1.0), (0.2083, 1.0, -1.0), (0.1667, 1.0, -1.0), (0.125, 1.0, -1.0), (0.03896, 1.0, -2.656), (-0.002706, 1.0, -2.877), (-0.04437, 1.0, -2.877), (-0.08604, 1.0, -2.877), (-0.1277, 1.0, -2.671), (-0.157, 1.0, -2.189), (-0.1987, 1.0, -2.189), (-0.2404, 1.0, -2.189), (-0.282, 1.0, -2.189), (-0.3237, 1.0, -2.189), (-0.3654, 1.0, -2.189), (-0.407, 1.0, -2.189), (-0.4487, 1.0, -2.189), (-0.4904, 1.0, -2.189), (-0.532, 1.0, -2.189), (-0.5737, 1.0, -2.189), (-0.6154, 1.0, -2.189), (-0.657, 1.0, -2.189), (-0.6987, 1.0, -2.189), (-0.7404, 1.0, -2.189), (-0.782, 1.0, -2.189), (-0.821, 1.0, -1.832), (-0.8627, 1.0, -1.832), (-0.907, 1.0, -1.496), (-0.9487, 1.0, -1.496), (-0.9904, 1.0, -0.5045), (-0.9904, 1.0, 1.496), (-0.9487, 1.0, 0.5045), (-0.907, 1.0, 0.5045), (-0.8627, 1.0, 0.1675), (-0.821, 1.0, 0.1675), (-0.782, 1.0, -0.1893), (-0.7404, 1.0, -0.1893), (-0.6987, 1.0, -0.1893), (-0.657, 1.0, -0.1893), (-0.6154, 1.0, -0.1893), (-0.5737, 1.0, -0.1893), (-0.532, 1.0, -0.1893), (-0.4904, 1.0, -0.1893), (-0.4487, 1.0, -0.1893), (-0.407, 1.0, -0.1893), (-0.3654, 1.0, -0.1893), (-0.3237, 1.0, -0.1893), (-0.282, 1.0, -0.1893), (-0.2404, 1.0, -0.1893), (-0.1987, 1.0, -0.1893), (-0.157, 1.0, -0.1893), (-0.1277, 1.0, -0.671), (-0.08604, 1.0, -0.8775), (-0.04437, 1.0, -0.8775), (-0.002705, 1.0, -0.8775), (0.03896, 1.0, -0.6562), (0.125, 1.0, 1.0), (0.1667, 1.0, 1.0), (0.2083, 1.0, 1.0), (0.25, 1.0, 1.0), (0.2917, 1.0, 1.0), (0.3333, 1.0, 1.0), (0.375, 1.0, 1.0), (0.4167, 1.0, 1.0), (0.4583, 1.0, 1.0), (0.5, 1.0, 1.0), (0.5417, 1.0, 1.0), (0.5833, 1.0, 1.0), (0.625, 1.0, 1.0), (0.6667, 1.0, 1.0), (0.7083, 1.0, 1.0), (0.75, 1.0, 1.0), (0.7917, 1.0, 1.0), (0.836, 1.0, 1.357), (0.8777, 1.0, 2.051), (0.9167, 1.0, 1.694), (0.9583, 1.0, 2.685), (-0.9904, -1.0, -0.5045), (-0.9487, -1.0, -1.496), (-0.907, -1.0, -1.496), (-0.8627, -1.0, -1.832), (-0.821, -1.0, -1.832), (-0.782, -1.0, -2.189), (-0.7404, -1.0, -2.189), (-0.6987, -1.0, -2.189), (-0.657, -1.0, -2.189), (-0.6154, -1.0, -2.189), (-0.5737, -1.0, -2.189), (-0.532, -1.0, -2.189), (-0.4904, -1.0, -2.189), (-0.4487, -1.0, -2.189), (-0.407, -1.0, -2.189), (-0.3654, -1.0, -2.189), (-0.3237, -1.0, -2.189), (-0.282, -1.0, -2.189), (-0.2404, -1.0, -2.189), (-0.1987, -1.0, -2.189), (-0.157, -1.0, -2.189), (-0.1277, -1.0, -2.671), (-0.08604, -1.0, -2.877), (-0.04437, -1.0, -2.877), (-0.002705, -1.0, -2.877), (0.03896, -1.0, -2.656), (0.125, -1.0, -1.0), (0.1667, -1.0, -1.0), (0.2083, -1.0, -1.0), (0.25, -1.0, -1.0), (0.2917, -1.0, -1.0), (0.3333, -1.0, -1.0), (0.375, -1.0, -1.0), (0.4167, -1.0, -1.0), (0.4583, -1.0, -1.0), (0.5, -1.0, -1.0), (0.5417, -1.0, -1.0), (0.5833, -1.0, -1.0), (0.625, -1.0, -1.0), (0.6667, -1.0, -1.0), (0.7083, -1.0, -1.0), (0.75, -1.0, -1.0), (0.7917, -1.0, -1.0), (0.836, -1.0, -0.6432), (0.8777, -1.0, 0.0505), (0.9167, -1.0, -0.3063), (0.9583, -1.0, 0.6848), (0.9583, -1.0, 2.685), (0.9167, -1.0, 1.694), (0.8777, -1.0, 2.051), (0.836, -1.0, 1.357), (0.7917, -1.0, 1.0), (0.75, -1.0, 1.0), (0.7083, -1.0, 1.0), (0.6667, -1.0, 1.0), (0.625, -1.0, 1.0), (0.5833, -1.0, 1.0), (0.5417, -1.0, 1.0), (0.5, -1.0, 1.0), (0.4583, -1.0, 1.0), (0.4167, -1.0, 1.0), (0.375, -1.0, 1.0), (0.3333, -1.0, 1.0), (0.2917, -1.0, 1.0), (0.25, -1.0, 1.0), (0.2083, -1.0, 1.0), (0.1667, -1.0, 1.0), (0.125, -1.0, 1.0), (0.03896, -1.0, -0.6562), (-0.002706, -1.0, -0.8775), (-0.04437, -1.0, -0.8775), (-0.08604, -1.0, -0.8775), (-0.1277, -1.0, -0.671), (-0.157, -1.0, -0.1893), (-0.1987, -1.0, -0.1893), (-0.2404, -1.0, -0.1893), (-0.282, -1.0, -0.1893), (-0.3237, -1.0, -0.1893), (-0.3654, -1.0, -0.1893), (-0.407, -1.0, -0.1893), (-0.4487, -1.0, -0.1893), (-0.4904, -1.0, -0.1893), (-0.532, -1.0, -0.1893), (-0.5737, -1.0, -0.1893), (-0.6154, -1.0, -0.1893), (-0.657, -1.0, -0.1893), (-0.6987, -1.0, -0.1893), (-0.7404, -1.0, -0.1893), (-0.782, -1.0, -0.1893), (-0.821, -1.0, 0.1675), (-0.8627, -1.0, 0.1675), (-0.907, -1.0, 0.5045), (-0.9487, -1.0, 0.5045), (-0.9904, -1.0, 1.496)], [], [(0, 1, 3, 2), (8, 101, 7, 6), (6, 7, 5, 4), (102, 195, 1, 0), (8, 6, 4, 148), (55, 3, 1, 195), (7, 101, 149, 5), (101, 100, 150, 149), (100, 99, 151, 150), (99, 98, 152, 151), (98, 97, 153, 152), (97, 96, 154, 153), (96, 95, 155, 154), (95, 94, 156, 155), (94, 93, 157, 156), (93, 92, 158, 157), (92, 91, 159, 158), (91, 90, 160, 159), (90, 89, 161, 160), (89, 88, 162, 161), (88, 87, 163, 162), (87, 86, 164, 163), (86, 85, 165, 164), (85, 84, 166, 165), (84, 83, 167, 166), (83, 82, 168, 167), (82, 81, 169, 168), (81, 80, 170, 169), (80, 79, 171, 170), (79, 78, 172, 171), (78, 77, 173, 172), (77, 76, 174, 173), (76, 75, 175, 174), (75, 74, 176, 175), (74, 73, 177, 176), (73, 72, 178, 177), (72, 71, 179, 178), (71, 70, 180, 179), (70, 69, 181, 180), (69, 68, 182, 181), (68, 67, 183, 182), (67, 66, 184, 183), (66, 65, 185, 184), (65, 64, 186, 185), (64, 63, 187, 186), (63, 62, 188, 187), (62, 61, 189, 188), (61, 60, 190, 189), (60, 59, 191, 190), (59, 58, 192, 191), (58, 57, 193, 192), (57, 56, 194, 193), (56, 55, 195, 194), (2, 54, 102, 0), (54, 53, 103, 102), (53, 52, 104, 103), (52, 51, 105, 104), (51, 50, 106, 105), (50, 49, 107, 106), (49, 48, 108, 107), (48, 47, 109, 108), (47, 46, 110, 109), (46, 45, 111, 110), (45, 44, 112, 111), (44, 43, 113, 112), (43, 42, 114, 113), (42, 41, 115, 114), (41, 40, 116, 115), (40, 39, 117, 116), (39, 38, 118, 117), (38, 37, 119, 118), (37, 36, 120, 119), (36, 35, 121, 120), (35, 34, 122, 121), (34, 33, 123, 122), (33, 32, 124, 123), (32, 31, 125, 124), (31, 30, 126, 125), (30, 29, 127, 126), (29, 28, 128, 127), (28, 27, 129, 128), (27, 26, 130, 129), (26, 25, 131, 130), (25, 24, 132, 131), (24, 23, 133, 132), (23, 22, 134, 133), (22, 21, 135, 134), (21, 20, 136, 135), (20, 19, 137, 136), (19, 18, 138, 137), (18, 17, 139, 138), (17, 16, 140, 139), (16, 15, 141, 140), (15, 14, 142, 141), (14, 13, 143, 142), (13, 12, 144, 143), (12, 11, 145, 144), (11, 10, 146, 145), (10, 9, 147, 146), (9, 8, 148, 147), (4, 5, 149, 148), (148, 149, 150, 147), (147, 150, 151, 146), (146, 151, 152, 145), (145, 152, 153, 144), (144, 153, 154, 143), (143, 154, 155, 142), (142, 155, 156, 141), (141, 156, 157, 140), (140, 157, 158, 139), (139, 158, 159, 138), (138, 159, 160, 137), (137, 160, 161, 136), (136, 161, 162, 135), (135, 162, 163, 134), (134, 163, 164, 133), (133, 164, 165, 132), (132, 165, 166, 131), (131, 166, 167, 130), (130, 167, 168, 129), (129, 168, 169, 128), (128, 169, 170, 127), (127, 170, 171, 126), (126, 171, 172, 125), (125, 172, 173, 124), (124, 173, 174, 123), (123, 174, 175, 122), (122, 175, 176, 121), (121, 176, 177, 120), (120, 177, 178, 119), (119, 178, 179, 118), (118, 179, 180, 117), (117, 180, 181, 116), (116, 181, 182, 115), (115, 182, 183, 114), (114, 183, 184, 113), (113, 184, 185, 112), (112, 185, 186, 111), (111, 186, 187, 110), (110, 187, 188, 109), (109, 188, 189, 108), (108, 189, 190, 107), (107, 190, 191, 106), (106, 191, 192, 105), (105, 192, 193, 104), (104, 193, 194, 103), (103, 194, 195, 102), (2, 3, 55, 54), (54, 55, 56, 53), (53, 56, 57, 52), (52, 57, 58, 51), (51, 58, 59, 50), (50, 59, 60, 49), (49, 60, 61, 48), (48, 61, 62, 47), (47, 62, 63, 46), (46, 63, 64, 45), (45, 64, 65, 44), (44, 65, 66, 43), (43, 66, 67, 42), (42, 67, 68, 41), (41, 68, 69, 40), (40, 69, 70, 39), (39, 70, 71, 38), (38, 71, 72, 37), (37, 72, 73, 36), (36, 73, 74, 35), (35, 74, 75, 34), (34, 75, 76, 33), (33, 76, 77, 32), (32, 77, 78, 31), (31, 78, 79, 30), (30, 79, 80, 29), (29, 80, 81, 28), (28, 81, 82, 27), (27, 82, 83, 26), (26, 83, 84, 25), (25, 84, 85, 24), (24, 85, 86, 23), (23, 86, 87, 22), (22, 87, 88, 21), (21, 88, 89, 20), (20, 89, 90, 19), (19, 90, 91, 18), (18, 91, 92, 17), (17, 92, 93, 16), (16, 93, 94, 15), (15, 94, 95, 14), (14, 95, 96, 13), (13, 96, 97, 12), (12, 97, 98, 11), (11, 98, 99, 10), (10, 99, 100, 9), (9, 100, 101, 8), (29, 80, 170, 127)])
_uv = me_cube_007.uv_layers.new(name='UVMap')
_uv.uv.foreach_set('vector', [0.375, 0.0, 0.625, 0.0, 0.625, 0.25, 0.375, 0.25, 0.375, 0.4948, 0.625, 0.4948, 0.625, 0.5, 0.375, 0.5, 0.375, 0.5, 0.625, 0.5, 0.625, 0.75, 0.375, 0.75, 0.375, 0.9948, 0.625, 0.9948, 0.625, 1.0, 0.375, 1.0, 0.3698, 0.5, 0.375, 0.5, 0.375, 0.75, 0.3698, 0.75, 0.8698, 0.5, 0.875, 0.5, 0.875, 0.75, 0.8698, 0.75, 0.625, 0.5, 0.6302, 0.5, 0.6302, 0.75, 0.625, 0.75, 0.6302, 0.5, 0.6354, 0.5, 0.6354, 0.75, 0.6302, 0.75, 0.6354, 0.5, 0.6406, 0.5, 0.6406, 0.75, 0.6354, 0.75, 0.6406, 0.5, 0.6458, 0.5, 0.6458, 0.75, 0.6406, 0.75, 0.6458, 0.5, 0.651, 0.5, 0.651, 0.75, 0.6458, 0.75, 0.651, 0.5, 0.6562, 0.5, 0.6563, 0.75, 0.651, 0.75, 0.6562, 0.5, 0.6615, 0.5, 0.6615, 0.75, 0.6563, 0.75, 0.6615, 0.5, 0.6667, 0.5, 0.6667, 0.75, 0.6615, 0.75, 0.6667, 0.5, 0.6719, 0.5, 0.6719, 0.75, 0.6667, 0.75, 0.6719, 0.5, 0.6771, 0.5, 0.6771, 0.75, 0.6719, 0.75, 0.6771, 0.5, 0.6823, 0.5, 0.6823, 0.75, 0.6771, 0.75, 0.6823, 0.5, 0.6875, 0.5, 0.6875, 0.75, 0.6823, 0.75, 0.6875, 0.5, 0.6927, 0.5, 0.6927, 0.75, 0.6875, 0.75, 0.6927, 0.5, 0.6979, 0.5, 0.6979, 0.75, 0.6927, 0.75, 0.6979, 0.5, 0.7031, 0.5, 0.7031, 0.75, 0.6979, 0.75, 0.7031, 0.5, 0.7083, 0.5, 0.7083, 0.75, 0.7031, 0.75, 0.7083, 0.5, 0.7135, 0.5, 0.7135, 0.75, 0.7083, 0.75, 0.7135, 0.5, 0.7187, 0.5, 0.7188, 0.75, 0.7135, 0.75, 0.7187, 0.5, 0.724, 0.5, 0.724, 0.75, 0.7188, 0.75, 0.724, 0.5, 0.7292, 0.5, 0.7292, 0.75, 0.724, 0.75, 0.7292, 0.5, 0.7344, 0.5, 0.7344, 0.75, 0.7292, 0.75, 0.7344, 0.5, 0.7396, 0.5, 0.7396, 0.75, 0.7344, 0.75, 0.7396, 0.5, 0.7448, 0.5, 0.7448, 0.75, 0.7396, 0.75, 0.7448, 0.5, 0.75, 0.5, 0.75, 0.75, 0.7448, 0.75, 0.75, 0.5, 0.7552, 0.5, 0.7552, 0.75, 0.75, 0.75, 0.7552, 0.5, 0.7604, 0.5, 0.7604, 0.75, 0.7552, 0.75, 0.7604, 0.5, 0.7656, 0.5, 0.7656, 0.75, 0.7604, 0.75, 0.7656, 0.5, 0.7708, 0.5, 0.7708, 0.75, 0.7656, 0.75, 0.7708, 0.5, 0.776, 0.5, 0.776, 0.75, 0.7708, 0.75, 0.776, 0.5, 0.7813, 0.5, 0.7813, 0.75, 0.776, 0.75, 0.7813, 0.5, 0.7865, 0.5, 0.7865, 0.75, 0.7813, 0.75, 0.7865, 0.5, 0.7917, 0.5, 0.7917, 0.75, 0.7865, 0.75, 0.7917, 0.5, 0.7969, 0.5, 0.7969, 0.75, 0.7917, 0.75, 0.7969, 0.5, 0.8021, 0.5, 0.8021, 0.75, 0.7969, 0.75, 0.8021, 0.5, 0.8073, 0.5, 0.8073, 0.75, 0.8021, 0.75, 0.8073, 0.5, 0.8125, 0.5, 0.8125, 0.75, 0.8073, 0.75, 0.8125, 0.5, 0.8177, 0.5, 0.8177, 0.75, 0.8125, 0.75, 0.8177, 0.5, 0.8229, 0.5, 0.8229, 0.75, 0.8177, 0.75, 0.8229, 0.5, 0.8281, 0.5, 0.8281, 0.75, 0.8229, 0.75, 0.8281, 0.5, 0.8333, 0.5, 0.8333, 0.75, 0.8281, 0.75, 0.8333, 0.5, 0.8385, 0.5, 0.8385, 0.75, 0.8333, 0.75, 0.8385, 0.5, 0.8438, 0.5, 0.8438, 0.75, 0.8385, 0.75, 0.8438, 0.5, 0.849, 0.5, 0.849, 0.75, 0.8438, 0.75, 0.849, 0.5, 0.8542, 0.5, 0.8542, 0.75, 0.849, 0.75, 0.8542, 0.5, 0.8594, 0.5, 0.8594, 0.75, 0.8542, 0.75, 0.8594, 0.5, 0.8646, 0.5, 0.8646, 0.75, 0.8594, 0.75, 0.8646, 0.5, 0.8698, 0.5, 0.8698, 0.75, 0.8646, 0.75, 0.125, 0.5, 0.1302, 0.5, 0.1302, 0.75, 0.125, 0.75, 0.1302, 0.5, 0.1354, 0.5, 0.1354, 0.75, 0.1302, 0.75, 0.1354, 0.5, 0.1406, 0.5, 0.1406, 0.75, 0.1354, 0.75, 0.1406, 0.5, 0.1458, 0.5, 0.1458, 0.75, 0.1406, 0.75, 0.1458, 0.5, 0.151, 0.5, 0.151, 0.75, 0.1458, 0.75, 0.151, 0.5, 0.1562, 0.5, 0.1562, 0.75, 0.151, 0.75, 0.1562, 0.5, 0.1615, 0.5, 0.1615, 0.75, 0.1562, 0.75, 0.1615, 0.5, 0.1667, 0.5, 0.1667, 0.75, 0.1615, 0.75, 0.1667, 0.5, 0.1719, 0.5, 0.1719, 0.75, 0.1667, 0.75, 0.1719, 0.5, 0.1771, 0.5, 0.1771, 0.75, 0.1719, 0.75, 0.1771, 0.5, 0.1823, 0.5, 0.1823, 0.75, 0.1771, 0.75, 0.1823, 0.5, 0.1875, 0.5, 0.1875, 0.75, 0.1823, 0.75, 0.1875, 0.5, 0.1927, 0.5, 0.1927, 0.75, 0.1875, 0.75, 0.1927, 0.5, 0.1979, 0.5, 0.1979, 0.75, 0.1927, 0.75, 0.1979, 0.5, 0.2031, 0.5, 0.2031, 0.75, 0.1979, 0.75, 0.2031, 0.5, 0.2083, 0.5, 0.2083, 0.75, 0.2031, 0.75, 0.2083, 0.5, 0.2135, 0.5, 0.2135, 0.75, 0.2083, 0.75, 0.2135, 0.5, 0.2187, 0.5, 0.2188, 0.75, 0.2135, 0.75, 0.2187, 0.5, 0.224, 0.5, 0.224, 0.75, 0.2188, 0.75, 0.224, 0.5, 0.2292, 0.5, 0.2292, 0.75, 0.224, 0.75, 0.2292, 0.5, 0.2344, 0.5, 0.2344, 0.75, 0.2292, 0.75, 0.2344, 0.5, 0.2396, 0.5, 0.2396, 0.75, 0.2344, 0.75, 0.2396, 0.5, 0.2448, 0.5, 0.2448, 0.75, 0.2396, 0.75, 0.2448, 0.5, 0.25, 0.5, 0.25, 0.75, 0.2448, 0.75, 0.25, 0.5, 0.2552, 0.5, 0.2552, 0.75, 0.25, 0.75, 0.2552, 0.5, 0.2604, 0.5, 0.2604, 0.75, 0.2552, 0.75, 0.2604, 0.5, 0.2656, 0.5, 0.2656, 0.75, 0.2604, 0.75, 0.2656, 0.5, 0.2708, 0.5, 0.2708, 0.75, 0.2656, 0.75, 0.2708, 0.5, 0.276, 0.5, 0.276, 0.75, 0.2708, 0.75, 0.276, 0.5, 0.2812, 0.5, 0.2813, 0.75, 0.276, 0.75, 0.2812, 0.5, 0.2865, 0.5, 0.2865, 0.75, 0.2813, 0.75, 0.2865, 0.5, 0.2917, 0.5, 0.2917, 0.75, 0.2865, 0.75, 0.2917, 0.5, 0.2969, 0.5, 0.2969, 0.75, 0.2917, 0.75, 0.2969, 0.5, 0.3021, 0.5, 0.3021, 0.75, 0.2969, 0.75, 0.3021, 0.5, 0.3073, 0.5, 0.3073, 0.75, 0.3021, 0.75, 0.3073, 0.5, 0.3125, 0.5, 0.3125, 0.75, 0.3073, 0.75, 0.3125, 0.5, 0.3177, 0.5, 0.3177, 0.75, 0.3125, 0.75, 0.3177, 0.5, 0.3229, 0.5, 0.3229, 0.75, 0.3177, 0.75, 0.3229, 0.5, 0.3281, 0.5, 0.3281, 0.75, 0.3229, 0.75, 0.3281, 0.5, 0.3333, 0.5, 0.3333, 0.75, 0.3281, 0.75, 0.3333, 0.5, 0.3385, 0.5, 0.3385, 0.75, 0.3333, 0.75, 0.3385, 0.5, 0.3438, 0.5, 0.3438, 0.75, 0.3385, 0.75, 0.3438, 0.5, 0.349, 0.5, 0.349, 0.75, 0.3438, 0.75, 0.349, 0.5, 0.3542, 0.5, 0.3542, 0.75, 0.349, 0.75, 0.3542, 0.5, 0.3594, 0.5, 0.3594, 0.75, 0.3542, 0.75, 0.3594, 0.5, 0.3646, 0.5, 0.3646, 0.75, 0.3594, 0.75, 0.3646, 0.5, 0.3698, 0.5, 0.3698, 0.75, 0.3646, 0.75, 0.375, 0.75, 0.625, 0.75, 0.625, 0.7552, 0.375, 0.7552, 0.375, 0.7552, 0.625, 0.7552, 0.625, 0.7604, 0.375, 0.7604, 0.375, 0.7604, 0.625, 0.7604, 0.625, 0.7656, 0.375, 0.7656, 0.375, 0.7656, 0.625, 0.7656, 0.625, 0.7708, 0.375, 0.7708, 0.375, 0.7708, 0.625, 0.7708, 0.625, 0.776, 0.375, 0.776, 0.375, 0.776, 0.625, 0.776, 0.625, 0.7812, 0.375, 0.7812, 0.375, 0.7812, 0.625, 0.7812, 0.625, 0.7865, 0.375, 0.7865, 0.375, 0.7865, 0.625, 0.7865, 0.625, 0.7917, 0.375, 0.7917, 0.375, 0.7917, 0.625, 0.7917, 0.625, 0.7969, 0.375, 0.7969, 0.375, 0.7969, 0.625, 0.7969, 0.625, 0.8021, 0.375, 0.8021, 0.375, 0.8021, 0.625, 0.8021, 0.625, 0.8073, 0.375, 0.8073, 0.375, 0.8073, 0.625, 0.8073, 0.625, 0.8125, 0.375, 0.8125, 0.375, 0.8125, 0.625, 0.8125, 0.625, 0.8177, 0.375, 0.8177, 0.375, 0.8177, 0.625, 0.8177, 0.625, 0.8229, 0.375, 0.8229, 0.375, 0.8229, 0.625, 0.8229, 0.625, 0.8281, 0.375, 0.8281, 0.375, 0.8281, 0.625, 0.8281, 0.625, 0.8333, 0.375, 0.8333, 0.375, 0.8333, 0.625, 0.8333, 0.625, 0.8385, 0.375, 0.8385, 0.375, 0.8385, 0.625, 0.8385, 0.625, 0.8437, 0.375, 0.8438, 0.375, 0.8438, 0.625, 0.8437, 0.625, 0.849, 0.375, 0.849, 0.375, 0.849, 0.625, 0.849, 0.625, 0.8542, 0.375, 0.8542, 0.375, 0.8542, 0.625, 0.8542, 0.625, 0.8594, 0.375, 0.8594, 0.375, 0.8594, 0.625, 0.8594, 0.625, 0.8646, 0.375, 0.8646, 0.375, 0.8646, 0.625, 0.8646, 0.625, 0.8698, 0.375, 0.8698, 0.375, 0.8698, 0.625, 0.8698, 0.625, 0.875, 0.375, 0.875, 0.375, 0.875, 0.625, 0.875, 0.625, 0.8802, 0.375, 0.8802, 0.375, 0.8802, 0.625, 0.8802, 0.625, 0.8854, 0.375, 0.8854, 0.375, 0.8854, 0.625, 0.8854, 0.625, 0.8906, 0.375, 0.8906, 0.375, 0.8906, 0.625, 0.8906, 0.625, 0.8958, 0.375, 0.8958, 0.375, 0.8958, 0.625, 0.8958, 0.625, 0.901, 0.375, 0.901, 0.375, 0.901, 0.625, 0.901, 0.625, 0.9062, 0.375, 0.9063, 0.375, 0.9063, 0.625, 0.9062, 0.625, 0.9115, 0.375, 0.9115, 0.375, 0.9115, 0.625, 0.9115, 0.625, 0.9167, 0.375, 0.9167, 0.375, 0.9167, 0.625, 0.9167, 0.625, 0.9219, 0.375, 0.9219, 0.375, 0.9219, 0.625, 0.9219, 0.625, 0.9271, 0.375, 0.9271, 0.375, 0.9271, 0.625, 0.9271, 0.625, 0.9323, 0.375, 0.9323, 0.375, 0.9323, 0.625, 0.9323, 0.625, 0.9375, 0.375, 0.9375, 0.375, 0.9375, 0.625, 0.9375, 0.625, 0.9427, 0.375, 0.9427, 0.375, 0.9427, 0.625, 0.9427, 0.625, 0.9479, 0.375, 0.9479, 0.375, 0.9479, 0.625, 0.9479, 0.625, 0.9531, 0.375, 0.9531, 0.375, 0.9531, 0.625, 0.9531, 0.625, 0.9583, 0.375, 0.9583, 0.375, 0.9583, 0.625, 0.9583, 0.625, 0.9635, 0.375, 0.9635, 0.375, 0.9635, 0.625, 0.9635, 0.625, 0.9687, 0.375, 0.9688, 0.375, 0.9688, 0.625, 0.9687, 0.625, 0.974, 0.375, 0.974, 0.375, 0.974, 0.625, 0.974, 0.625, 0.9792, 0.375, 0.9792, 0.375, 0.9792, 0.625, 0.9792, 0.625, 0.9844, 0.375, 0.9844, 0.375, 0.9844, 0.625, 0.9844, 0.625, 0.9896, 0.375, 0.9896, 0.375, 0.9896, 0.625, 0.9896, 0.625, 0.9948, 0.375, 0.9948, 0.375, 0.25, 0.625, 0.25, 0.625, 0.2552, 0.375, 0.2552, 0.375, 0.2552, 0.625, 0.2552, 0.625, 0.2604, 0.375, 0.2604, 0.375, 0.2604, 0.625, 0.2604, 0.625, 0.2656, 0.375, 0.2656, 0.375, 0.2656, 0.625, 0.2656, 0.625, 0.2708, 0.375, 0.2708, 0.375, 0.2708, 0.625, 0.2708, 0.625, 0.276, 0.375, 0.276, 0.375, 0.276, 0.625, 0.276, 0.625, 0.2812, 0.375, 0.2812, 0.375, 0.2812, 0.625, 0.2812, 0.625, 0.2865, 0.375, 0.2865, 0.375, 0.2865, 0.625, 0.2865, 0.625, 0.2917, 0.375, 0.2917, 0.375, 0.2917, 0.625, 0.2917, 0.625, 0.2969, 0.375, 0.2969, 0.375, 0.2969, 0.625, 0.2969, 0.625, 0.3021, 0.375, 0.3021, 0.375, 0.3021, 0.625, 0.3021, 0.625, 0.3073, 0.375, 0.3073, 0.375, 0.3073, 0.625, 0.3073, 0.625, 0.3125, 0.375, 0.3125, 0.375, 0.3125, 0.625, 0.3125, 0.625, 0.3177, 0.375, 0.3177, 0.375, 0.3177, 0.625, 0.3177, 0.625, 0.3229, 0.375, 0.3229, 0.375, 0.3229, 0.625, 0.3229, 0.625, 0.3281, 0.375, 0.3281, 0.375, 0.3281, 0.625, 0.3281, 0.625, 0.3333, 0.375, 0.3333, 0.375, 0.3333, 0.625, 0.3333, 0.625, 0.3385, 0.375, 0.3385, 0.375, 0.3385, 0.625, 0.3385, 0.625, 0.3438, 0.375, 0.3437, 0.375, 0.3437, 0.625, 0.3438, 0.625, 0.349, 0.375, 0.349, 0.375, 0.349, 0.625, 0.349, 0.625, 0.3542, 0.375, 0.3542, 0.375, 0.3542, 0.625, 0.3542, 0.625, 0.3594, 0.375, 0.3594, 0.375, 0.3594, 0.625, 0.3594, 0.625, 0.3646, 0.375, 0.3646, 0.375, 0.3646, 0.625, 0.3646, 0.625, 0.3698, 0.375, 0.3698, 0.375, 0.3698, 0.625, 0.3698, 0.625, 0.375, 0.375, 0.375, 0.375, 0.375, 0.625, 0.375, 0.625, 0.3802, 0.375, 0.3802, 0.375, 0.3802, 0.625, 0.3802, 0.625, 0.3854, 0.375, 0.3854, 0.375, 0.3854, 0.625, 0.3854, 0.625, 0.3906, 0.375, 0.3906, 0.375, 0.3906, 0.625, 0.3906, 0.625, 0.3958, 0.375, 0.3958, 0.375, 0.3958, 0.625, 0.3958, 0.625, 0.401, 0.375, 0.401, 0.375, 0.401, 0.625, 0.401, 0.625, 0.4063, 0.375, 0.4062, 0.375, 0.4062, 0.625, 0.4063, 0.625, 0.4115, 0.375, 0.4115, 0.375, 0.4115, 0.625, 0.4115, 0.625, 0.4167, 0.375, 0.4167, 0.375, 0.4167, 0.625, 0.4167, 0.625, 0.4219, 0.375, 0.4219, 0.375, 0.4219, 0.625, 0.4219, 0.625, 0.4271, 0.375, 0.4271, 0.375, 0.4271, 0.625, 0.4271, 0.625, 0.4323, 0.375, 0.4323, 0.375, 0.4323, 0.625, 0.4323, 0.625, 0.4375, 0.375, 0.4375, 0.375, 0.4375, 0.625, 0.4375, 0.625, 0.4427, 0.375, 0.4427, 0.375, 0.4427, 0.625, 0.4427, 0.625, 0.4479, 0.375, 0.4479, 0.375, 0.4479, 0.625, 0.4479, 0.625, 0.4531, 0.375, 0.4531, 0.375, 0.4531, 0.625, 0.4531, 0.625, 0.4583, 0.375, 0.4583, 0.375, 0.4583, 0.625, 0.4583, 0.625, 0.4635, 0.375, 0.4635, 0.375, 0.4635, 0.625, 0.4635, 0.625, 0.4688, 0.375, 0.4688, 0.375, 0.4688, 0.625, 0.4688, 0.625, 0.474, 0.375, 0.474, 0.375, 0.474, 0.625, 0.474, 0.625, 0.4792, 0.375, 0.4792, 0.375, 0.4792, 0.625, 0.4792, 0.625, 0.4844, 0.375, 0.4844, 0.375, 0.4844, 0.625, 0.4844, 0.625, 0.4896, 0.375, 0.4896, 0.375, 0.4896, 0.625, 0.4896, 0.625, 0.4948, 0.375, 0.4948, 0.0, 0.0, 0.0, 0.0, 0.0, 0.0, 0.0, 0.0])
me_cube_007.use_remesh_preserve_volume = False
me_cube_007.use_remesh_preserve_attributes = False
me_cube_007.use_mirror_vertex_groups = False
me_cube_007.update()
me_cube_010 = bpy.data.meshes.new('Cube.010')
me_cube_010.from_pydata([(-1.032, -1.0, -1.198), (-1.032, -1.0, 0.8018), (-1.032, 1.0, -1.198), (-1.032, 1.0, 0.8018), (1.0, -1.0, -0.008958), (1.0, -1.0, 1.991), (1.0, 1.0, -0.008958), (1.0, 1.0, 1.991), (0.9583, 1.0, 0.6848), (0.9167, 1.0, -0.3063), (0.8777, 1.0, 0.0505), (0.836, 1.0, -0.6432), (0.7917, 1.0, -1.0), (0.75, 1.0, -1.0), (0.7083, 1.0, -1.0), (0.6667, 1.0, -1.0), (0.625, 1.0, -1.0), (0.5833, 1.0, -1.0), (0.5417, 1.0, -1.0), (0.5, 1.0, -1.0), (0.4583, 1.0, -1.0), (0.4167, 1.0, -1.0), (0.375, 1.0, -1.0), (0.3333, 1.0, -1.0), (0.2917, 1.0, -1.0), (0.25, 1.0, -1.0), (0.2083, 1.0, -1.0), (0.1667, 1.0, -1.0), (0.125, 1.0, -1.0), (0.03896, 1.0, -2.656), (-0.002706, 1.0, -2.877), (-0.04437, 1.0, -2.877), (-0.08604, 1.0, -2.877), (-0.1277, 1.0, -2.671), (-0.157, 1.0, -2.189), (-0.1987, 1.0, -2.189), (-0.2404, 1.0, -2.189), (-0.282, 1.0, -2.189), (-0.3237, 1.0, -2.189), (-0.3654, 1.0, -2.189), (-0.407, 1.0, -2.189), (-0.4487, 1.0, -2.189), (-0.4904, 1.0, -2.189), (-0.532, 1.0, -2.189), (-0.5737, 1.0, -2.189), (-0.6154, 1.0, -2.189), (-0.657, 1.0, -2.189), (-0.6987, 1.0, -2.189), (-0.7404, 1.0, -2.189), (-0.782, 1.0, -2.189), (-0.821, 1.0, -1.832), (-0.8627, 1.0, -1.832), (-0.907, 1.0, -1.496), (-0.9487, 1.0, -1.496), (-0.9904, 1.0, -0.5045), (-0.9904, 1.0, 1.496), (-0.9487, 1.0, 0.5045), (-0.907, 1.0, 0.5045), (-0.8627, 1.0, 0.1675), (-0.821, 1.0, 0.1675), (-0.782, 1.0, -0.1893), (-0.7404, 1.0, -0.1893), (-0.6987, 1.0, -0.1893), (-0.657, 1.0, -0.1893), (-0.6154, 1.0, -0.1893), (-0.5737, 1.0, -0.1893), (-0.532, 1.0, -0.1893), (-0.4904, 1.0, -0.1893), (-0.4487, 1.0, -0.1893), (-0.407, 1.0, -0.1893), (-0.3654, 1.0, -0.1893), (-0.3237, 1.0, -0.1893), (-0.282, 1.0, -0.1893), (-0.2404, 1.0, -0.1893), (-0.1987, 1.0, -0.1893), (-0.157, 1.0, -0.1893), (-0.1277, 1.0, -0.671), (-0.08604, 1.0, -0.8775), (-0.04437, 1.0, -0.8775), (-0.002705, 1.0, -0.8775), (0.03896, 1.0, -0.6562), (0.125, 1.0, 1.0), (0.1667, 1.0, 1.0), (0.2083, 1.0, 1.0), (0.25, 1.0, 1.0), (0.2917, 1.0, 1.0), (0.3333, 1.0, 1.0), (0.375, 1.0, 1.0), (0.4167, 1.0, 1.0), (0.4583, 1.0, 1.0), (0.5, 1.0, 1.0), (0.5417, 1.0, 1.0), (0.5833, 1.0, 1.0), (0.625, 1.0, 1.0), (0.6667, 1.0, 1.0), (0.7083, 1.0, 1.0), (0.75, 1.0, 1.0), (0.7917, 1.0, 1.0), (0.836, 1.0, 1.357), (0.8777, 1.0, 2.051), (0.9167, 1.0, 1.694), (0.9583, 1.0, 2.685), (-0.9904, -1.0, -0.5045), (-0.9487, -1.0, -1.496), (-0.907, -1.0, -1.496), (-0.8627, -1.0, -1.832), (-0.821, -1.0, -1.832), (-0.782, -1.0, -2.189), (-0.7404, -1.0, -2.189), (-0.6987, -1.0, -2.189), (-0.657, -1.0, -2.189), (-0.6154, -1.0, -2.189), (-0.5737, -1.0, -2.189), (-0.532, -1.0, -2.189), (-0.4904, -1.0, -2.189), (-0.4487, -1.0, -2.189), (-0.407, -1.0, -2.189), (-0.3654, -1.0, -2.189), (-0.3237, -1.0, -2.189), (-0.282, -1.0, -2.189), (-0.2404, -1.0, -2.189), (-0.1987, -1.0, -2.189), (-0.157, -1.0, -2.189), (-0.1277, -1.0, -2.671), (-0.08604, -1.0, -2.877), (-0.04437, -1.0, -2.877), (-0.002705, -1.0, -2.877), (0.03896, -1.0, -2.656), (0.125, -1.0, -1.0), (0.1667, -1.0, -1.0), (0.2083, -1.0, -1.0), (0.25, -1.0, -1.0), (0.2917, -1.0, -1.0), (0.3333, -1.0, -1.0), (0.375, -1.0, -1.0), (0.4167, -1.0, -1.0), (0.4583, -1.0, -1.0), (0.5, -1.0, -1.0), (0.5417, -1.0, -1.0), (0.5833, -1.0, -1.0), (0.625, -1.0, -1.0), (0.6667, -1.0, -1.0), (0.7083, -1.0, -1.0), (0.75, -1.0, -1.0), (0.7917, -1.0, -1.0), (0.836, -1.0, -0.6432), (0.8777, -1.0, 0.0505), (0.9167, -1.0, -0.3063), (0.9583, -1.0, 0.6848), (0.9583, -1.0, 2.685), (0.9167, -1.0, 1.694), (0.8777, -1.0, 2.051), (0.836, -1.0, 1.357), (0.7917, -1.0, 1.0), (0.75, -1.0, 1.0), (0.7083, -1.0, 1.0), (0.6667, -1.0, 1.0), (0.625, -1.0, 1.0), (0.5833, -1.0, 1.0), (0.5417, -1.0, 1.0), (0.5, -1.0, 1.0), (0.4583, -1.0, 1.0), (0.4167, -1.0, 1.0), (0.375, -1.0, 1.0), (0.3333, -1.0, 1.0), (0.2917, -1.0, 1.0), (0.25, -1.0, 1.0), (0.2083, -1.0, 1.0), (0.1667, -1.0, 1.0), (0.125, -1.0, 1.0), (0.03896, -1.0, -0.6562), (-0.002706, -1.0, -0.8775), (-0.04437, -1.0, -0.8775), (-0.08604, -1.0, -0.8775), (-0.1277, -1.0, -0.671), (-0.157, -1.0, -0.1893), (-0.1987, -1.0, -0.1893), (-0.2404, -1.0, -0.1893), (-0.282, -1.0, -0.1893), (-0.3237, -1.0, -0.1893), (-0.3654, -1.0, -0.1893), (-0.407, -1.0, -0.1893), (-0.4487, -1.0, -0.1893), (-0.4904, -1.0, -0.1893), (-0.532, -1.0, -0.1893), (-0.5737, -1.0, -0.1893), (-0.6154, -1.0, -0.1893), (-0.657, -1.0, -0.1893), (-0.6987, -1.0, -0.1893), (-0.7404, -1.0, -0.1893), (-0.782, -1.0, -0.1893), (-0.821, -1.0, 0.1675), (-0.8627, -1.0, 0.1675), (-0.907, -1.0, 0.5045), (-0.9487, -1.0, 0.5045), (-0.9904, -1.0, 1.496)], [], [(0, 1, 3, 2), (8, 101, 7, 6), (6, 7, 5, 4), (102, 195, 1, 0), (8, 6, 4, 148), (55, 3, 1, 195), (7, 101, 149, 5), (101, 100, 150, 149), (100, 99, 151, 150), (99, 98, 152, 151), (98, 97, 153, 152), (97, 96, 154, 153), (96, 95, 155, 154), (95, 94, 156, 155), (94, 93, 157, 156), (93, 92, 158, 157), (92, 91, 159, 158), (91, 90, 160, 159), (90, 89, 161, 160), (89, 88, 162, 161), (88, 87, 163, 162), (87, 86, 164, 163), (86, 85, 165, 164), (85, 84, 166, 165), (84, 83, 167, 166), (83, 82, 168, 167), (82, 81, 169, 168), (81, 80, 170, 169), (80, 79, 171, 170), (79, 78, 172, 171), (78, 77, 173, 172), (77, 76, 174, 173), (76, 75, 175, 174), (75, 74, 176, 175), (74, 73, 177, 176), (73, 72, 178, 177), (72, 71, 179, 178), (71, 70, 180, 179), (70, 69, 181, 180), (69, 68, 182, 181), (68, 67, 183, 182), (67, 66, 184, 183), (66, 65, 185, 184), (65, 64, 186, 185), (64, 63, 187, 186), (63, 62, 188, 187), (62, 61, 189, 188), (61, 60, 190, 189), (60, 59, 191, 190), (59, 58, 192, 191), (58, 57, 193, 192), (57, 56, 194, 193), (56, 55, 195, 194), (2, 54, 102, 0), (54, 53, 103, 102), (53, 52, 104, 103), (52, 51, 105, 104), (51, 50, 106, 105), (50, 49, 107, 106), (49, 48, 108, 107), (48, 47, 109, 108), (47, 46, 110, 109), (46, 45, 111, 110), (45, 44, 112, 111), (44, 43, 113, 112), (43, 42, 114, 113), (42, 41, 115, 114), (41, 40, 116, 115), (40, 39, 117, 116), (39, 38, 118, 117), (38, 37, 119, 118), (37, 36, 120, 119), (36, 35, 121, 120), (35, 34, 122, 121), (34, 33, 123, 122), (33, 32, 124, 123), (32, 31, 125, 124), (31, 30, 126, 125), (30, 29, 127, 126), (29, 28, 128, 127), (28, 27, 129, 128), (27, 26, 130, 129), (26, 25, 131, 130), (25, 24, 132, 131), (24, 23, 133, 132), (23, 22, 134, 133), (22, 21, 135, 134), (21, 20, 136, 135), (20, 19, 137, 136), (19, 18, 138, 137), (18, 17, 139, 138), (17, 16, 140, 139), (16, 15, 141, 140), (15, 14, 142, 141), (14, 13, 143, 142), (13, 12, 144, 143), (12, 11, 145, 144), (11, 10, 146, 145), (10, 9, 147, 146), (9, 8, 148, 147), (4, 5, 149, 148), (148, 149, 150, 147), (147, 150, 151, 146), (146, 151, 152, 145), (145, 152, 153, 144), (144, 153, 154, 143), (143, 154, 155, 142), (142, 155, 156, 141), (141, 156, 157, 140), (140, 157, 158, 139), (139, 158, 159, 138), (138, 159, 160, 137), (137, 160, 161, 136), (136, 161, 162, 135), (135, 162, 163, 134), (134, 163, 164, 133), (133, 164, 165, 132), (132, 165, 166, 131), (131, 166, 167, 130), (130, 167, 168, 129), (129, 168, 169, 128), (128, 169, 170, 127), (127, 170, 171, 126), (126, 171, 172, 125), (125, 172, 173, 124), (124, 173, 174, 123), (123, 174, 175, 122), (122, 175, 176, 121), (121, 176, 177, 120), (120, 177, 178, 119), (119, 178, 179, 118), (118, 179, 180, 117), (117, 180, 181, 116), (116, 181, 182, 115), (115, 182, 183, 114), (114, 183, 184, 113), (113, 184, 185, 112), (112, 185, 186, 111), (111, 186, 187, 110), (110, 187, 188, 109), (109, 188, 189, 108), (108, 189, 190, 107), (107, 190, 191, 106), (106, 191, 192, 105), (105, 192, 193, 104), (104, 193, 194, 103), (103, 194, 195, 102), (2, 3, 55, 54), (54, 55, 56, 53), (53, 56, 57, 52), (52, 57, 58, 51), (51, 58, 59, 50), (50, 59, 60, 49), (49, 60, 61, 48), (48, 61, 62, 47), (47, 62, 63, 46), (46, 63, 64, 45), (45, 64, 65, 44), (44, 65, 66, 43), (43, 66, 67, 42), (42, 67, 68, 41), (41, 68, 69, 40), (40, 69, 70, 39), (39, 70, 71, 38), (38, 71, 72, 37), (37, 72, 73, 36), (36, 73, 74, 35), (35, 74, 75, 34), (34, 75, 76, 33), (33, 76, 77, 32), (32, 77, 78, 31), (31, 78, 79, 30), (30, 79, 80, 29), (29, 80, 81, 28), (28, 81, 82, 27), (27, 82, 83, 26), (26, 83, 84, 25), (25, 84, 85, 24), (24, 85, 86, 23), (23, 86, 87, 22), (22, 87, 88, 21), (21, 88, 89, 20), (20, 89, 90, 19), (19, 90, 91, 18), (18, 91, 92, 17), (17, 92, 93, 16), (16, 93, 94, 15), (15, 94, 95, 14), (14, 95, 96, 13), (13, 96, 97, 12), (12, 97, 98, 11), (11, 98, 99, 10), (10, 99, 100, 9), (9, 100, 101, 8), (29, 80, 170, 127)])
_uv = me_cube_010.uv_layers.new(name='UVMap')
_uv.uv.foreach_set('vector', [0.375, 0.0, 0.625, 0.0, 0.625, 0.25, 0.375, 0.25, 0.375, 0.4948, 0.625, 0.4948, 0.625, 0.5, 0.375, 0.5, 0.375, 0.5, 0.625, 0.5, 0.625, 0.75, 0.375, 0.75, 0.375, 0.9948, 0.625, 0.9948, 0.625, 1.0, 0.375, 1.0, 0.3698, 0.5, 0.375, 0.5, 0.375, 0.75, 0.3698, 0.75, 0.8698, 0.5, 0.875, 0.5, 0.875, 0.75, 0.8698, 0.75, 0.625, 0.5, 0.6302, 0.5, 0.6302, 0.75, 0.625, 0.75, 0.6302, 0.5, 0.6354, 0.5, 0.6354, 0.75, 0.6302, 0.75, 0.6354, 0.5, 0.6406, 0.5, 0.6406, 0.75, 0.6354, 0.75, 0.6406, 0.5, 0.6458, 0.5, 0.6458, 0.75, 0.6406, 0.75, 0.6458, 0.5, 0.651, 0.5, 0.651, 0.75, 0.6458, 0.75, 0.651, 0.5, 0.6562, 0.5, 0.6563, 0.75, 0.651, 0.75, 0.6562, 0.5, 0.6615, 0.5, 0.6615, 0.75, 0.6563, 0.75, 0.6615, 0.5, 0.6667, 0.5, 0.6667, 0.75, 0.6615, 0.75, 0.6667, 0.5, 0.6719, 0.5, 0.6719, 0.75, 0.6667, 0.75, 0.6719, 0.5, 0.6771, 0.5, 0.6771, 0.75, 0.6719, 0.75, 0.6771, 0.5, 0.6823, 0.5, 0.6823, 0.75, 0.6771, 0.75, 0.6823, 0.5, 0.6875, 0.5, 0.6875, 0.75, 0.6823, 0.75, 0.6875, 0.5, 0.6927, 0.5, 0.6927, 0.75, 0.6875, 0.75, 0.6927, 0.5, 0.6979, 0.5, 0.6979, 0.75, 0.6927, 0.75, 0.6979, 0.5, 0.7031, 0.5, 0.7031, 0.75, 0.6979, 0.75, 0.7031, 0.5, 0.7083, 0.5, 0.7083, 0.75, 0.7031, 0.75, 0.7083, 0.5, 0.7135, 0.5, 0.7135, 0.75, 0.7083, 0.75, 0.7135, 0.5, 0.7187, 0.5, 0.7188, 0.75, 0.7135, 0.75, 0.7187, 0.5, 0.724, 0.5, 0.724, 0.75, 0.7188, 0.75, 0.724, 0.5, 0.7292, 0.5, 0.7292, 0.75, 0.724, 0.75, 0.7292, 0.5, 0.7344, 0.5, 0.7344, 0.75, 0.7292, 0.75, 0.7344, 0.5, 0.7396, 0.5, 0.7396, 0.75, 0.7344, 0.75, 0.7396, 0.5, 0.7448, 0.5, 0.7448, 0.75, 0.7396, 0.75, 0.7448, 0.5, 0.75, 0.5, 0.75, 0.75, 0.7448, 0.75, 0.75, 0.5, 0.7552, 0.5, 0.7552, 0.75, 0.75, 0.75, 0.7552, 0.5, 0.7604, 0.5, 0.7604, 0.75, 0.7552, 0.75, 0.7604, 0.5, 0.7656, 0.5, 0.7656, 0.75, 0.7604, 0.75, 0.7656, 0.5, 0.7708, 0.5, 0.7708, 0.75, 0.7656, 0.75, 0.7708, 0.5, 0.776, 0.5, 0.776, 0.75, 0.7708, 0.75, 0.776, 0.5, 0.7813, 0.5, 0.7813, 0.75, 0.776, 0.75, 0.7813, 0.5, 0.7865, 0.5, 0.7865, 0.75, 0.7813, 0.75, 0.7865, 0.5, 0.7917, 0.5, 0.7917, 0.75, 0.7865, 0.75, 0.7917, 0.5, 0.7969, 0.5, 0.7969, 0.75, 0.7917, 0.75, 0.7969, 0.5, 0.8021, 0.5, 0.8021, 0.75, 0.7969, 0.75, 0.8021, 0.5, 0.8073, 0.5, 0.8073, 0.75, 0.8021, 0.75, 0.8073, 0.5, 0.8125, 0.5, 0.8125, 0.75, 0.8073, 0.75, 0.8125, 0.5, 0.8177, 0.5, 0.8177, 0.75, 0.8125, 0.75, 0.8177, 0.5, 0.8229, 0.5, 0.8229, 0.75, 0.8177, 0.75, 0.8229, 0.5, 0.8281, 0.5, 0.8281, 0.75, 0.8229, 0.75, 0.8281, 0.5, 0.8333, 0.5, 0.8333, 0.75, 0.8281, 0.75, 0.8333, 0.5, 0.8385, 0.5, 0.8385, 0.75, 0.8333, 0.75, 0.8385, 0.5, 0.8438, 0.5, 0.8438, 0.75, 0.8385, 0.75, 0.8438, 0.5, 0.849, 0.5, 0.849, 0.75, 0.8438, 0.75, 0.849, 0.5, 0.8542, 0.5, 0.8542, 0.75, 0.849, 0.75, 0.8542, 0.5, 0.8594, 0.5, 0.8594, 0.75, 0.8542, 0.75, 0.8594, 0.5, 0.8646, 0.5, 0.8646, 0.75, 0.8594, 0.75, 0.8646, 0.5, 0.8698, 0.5, 0.8698, 0.75, 0.8646, 0.75, 0.125, 0.5, 0.1302, 0.5, 0.1302, 0.75, 0.125, 0.75, 0.1302, 0.5, 0.1354, 0.5, 0.1354, 0.75, 0.1302, 0.75, 0.1354, 0.5, 0.1406, 0.5, 0.1406, 0.75, 0.1354, 0.75, 0.1406, 0.5, 0.1458, 0.5, 0.1458, 0.75, 0.1406, 0.75, 0.1458, 0.5, 0.151, 0.5, 0.151, 0.75, 0.1458, 0.75, 0.151, 0.5, 0.1562, 0.5, 0.1562, 0.75, 0.151, 0.75, 0.1562, 0.5, 0.1615, 0.5, 0.1615, 0.75, 0.1562, 0.75, 0.1615, 0.5, 0.1667, 0.5, 0.1667, 0.75, 0.1615, 0.75, 0.1667, 0.5, 0.1719, 0.5, 0.1719, 0.75, 0.1667, 0.75, 0.1719, 0.5, 0.1771, 0.5, 0.1771, 0.75, 0.1719, 0.75, 0.1771, 0.5, 0.1823, 0.5, 0.1823, 0.75, 0.1771, 0.75, 0.1823, 0.5, 0.1875, 0.5, 0.1875, 0.75, 0.1823, 0.75, 0.1875, 0.5, 0.1927, 0.5, 0.1927, 0.75, 0.1875, 0.75, 0.1927, 0.5, 0.1979, 0.5, 0.1979, 0.75, 0.1927, 0.75, 0.1979, 0.5, 0.2031, 0.5, 0.2031, 0.75, 0.1979, 0.75, 0.2031, 0.5, 0.2083, 0.5, 0.2083, 0.75, 0.2031, 0.75, 0.2083, 0.5, 0.2135, 0.5, 0.2135, 0.75, 0.2083, 0.75, 0.2135, 0.5, 0.2187, 0.5, 0.2188, 0.75, 0.2135, 0.75, 0.2187, 0.5, 0.224, 0.5, 0.224, 0.75, 0.2188, 0.75, 0.224, 0.5, 0.2292, 0.5, 0.2292, 0.75, 0.224, 0.75, 0.2292, 0.5, 0.2344, 0.5, 0.2344, 0.75, 0.2292, 0.75, 0.2344, 0.5, 0.2396, 0.5, 0.2396, 0.75, 0.2344, 0.75, 0.2396, 0.5, 0.2448, 0.5, 0.2448, 0.75, 0.2396, 0.75, 0.2448, 0.5, 0.25, 0.5, 0.25, 0.75, 0.2448, 0.75, 0.25, 0.5, 0.2552, 0.5, 0.2552, 0.75, 0.25, 0.75, 0.2552, 0.5, 0.2604, 0.5, 0.2604, 0.75, 0.2552, 0.75, 0.2604, 0.5, 0.2656, 0.5, 0.2656, 0.75, 0.2604, 0.75, 0.2656, 0.5, 0.2708, 0.5, 0.2708, 0.75, 0.2656, 0.75, 0.2708, 0.5, 0.276, 0.5, 0.276, 0.75, 0.2708, 0.75, 0.276, 0.5, 0.2812, 0.5, 0.2813, 0.75, 0.276, 0.75, 0.2812, 0.5, 0.2865, 0.5, 0.2865, 0.75, 0.2813, 0.75, 0.2865, 0.5, 0.2917, 0.5, 0.2917, 0.75, 0.2865, 0.75, 0.2917, 0.5, 0.2969, 0.5, 0.2969, 0.75, 0.2917, 0.75, 0.2969, 0.5, 0.3021, 0.5, 0.3021, 0.75, 0.2969, 0.75, 0.3021, 0.5, 0.3073, 0.5, 0.3073, 0.75, 0.3021, 0.75, 0.3073, 0.5, 0.3125, 0.5, 0.3125, 0.75, 0.3073, 0.75, 0.3125, 0.5, 0.3177, 0.5, 0.3177, 0.75, 0.3125, 0.75, 0.3177, 0.5, 0.3229, 0.5, 0.3229, 0.75, 0.3177, 0.75, 0.3229, 0.5, 0.3281, 0.5, 0.3281, 0.75, 0.3229, 0.75, 0.3281, 0.5, 0.3333, 0.5, 0.3333, 0.75, 0.3281, 0.75, 0.3333, 0.5, 0.3385, 0.5, 0.3385, 0.75, 0.3333, 0.75, 0.3385, 0.5, 0.3438, 0.5, 0.3438, 0.75, 0.3385, 0.75, 0.3438, 0.5, 0.349, 0.5, 0.349, 0.75, 0.3438, 0.75, 0.349, 0.5, 0.3542, 0.5, 0.3542, 0.75, 0.349, 0.75, 0.3542, 0.5, 0.3594, 0.5, 0.3594, 0.75, 0.3542, 0.75, 0.3594, 0.5, 0.3646, 0.5, 0.3646, 0.75, 0.3594, 0.75, 0.3646, 0.5, 0.3698, 0.5, 0.3698, 0.75, 0.3646, 0.75, 0.375, 0.75, 0.625, 0.75, 0.625, 0.7552, 0.375, 0.7552, 0.375, 0.7552, 0.625, 0.7552, 0.625, 0.7604, 0.375, 0.7604, 0.375, 0.7604, 0.625, 0.7604, 0.625, 0.7656, 0.375, 0.7656, 0.375, 0.7656, 0.625, 0.7656, 0.625, 0.7708, 0.375, 0.7708, 0.375, 0.7708, 0.625, 0.7708, 0.625, 0.776, 0.375, 0.776, 0.375, 0.776, 0.625, 0.776, 0.625, 0.7812, 0.375, 0.7812, 0.375, 0.7812, 0.625, 0.7812, 0.625, 0.7865, 0.375, 0.7865, 0.375, 0.7865, 0.625, 0.7865, 0.625, 0.7917, 0.375, 0.7917, 0.375, 0.7917, 0.625, 0.7917, 0.625, 0.7969, 0.375, 0.7969, 0.375, 0.7969, 0.625, 0.7969, 0.625, 0.8021, 0.375, 0.8021, 0.375, 0.8021, 0.625, 0.8021, 0.625, 0.8073, 0.375, 0.8073, 0.375, 0.8073, 0.625, 0.8073, 0.625, 0.8125, 0.375, 0.8125, 0.375, 0.8125, 0.625, 0.8125, 0.625, 0.8177, 0.375, 0.8177, 0.375, 0.8177, 0.625, 0.8177, 0.625, 0.8229, 0.375, 0.8229, 0.375, 0.8229, 0.625, 0.8229, 0.625, 0.8281, 0.375, 0.8281, 0.375, 0.8281, 0.625, 0.8281, 0.625, 0.8333, 0.375, 0.8333, 0.375, 0.8333, 0.625, 0.8333, 0.625, 0.8385, 0.375, 0.8385, 0.375, 0.8385, 0.625, 0.8385, 0.625, 0.8437, 0.375, 0.8438, 0.375, 0.8438, 0.625, 0.8437, 0.625, 0.849, 0.375, 0.849, 0.375, 0.849, 0.625, 0.849, 0.625, 0.8542, 0.375, 0.8542, 0.375, 0.8542, 0.625, 0.8542, 0.625, 0.8594, 0.375, 0.8594, 0.375, 0.8594, 0.625, 0.8594, 0.625, 0.8646, 0.375, 0.8646, 0.375, 0.8646, 0.625, 0.8646, 0.625, 0.8698, 0.375, 0.8698, 0.375, 0.8698, 0.625, 0.8698, 0.625, 0.875, 0.375, 0.875, 0.375, 0.875, 0.625, 0.875, 0.625, 0.8802, 0.375, 0.8802, 0.375, 0.8802, 0.625, 0.8802, 0.625, 0.8854, 0.375, 0.8854, 0.375, 0.8854, 0.625, 0.8854, 0.625, 0.8906, 0.375, 0.8906, 0.375, 0.8906, 0.625, 0.8906, 0.625, 0.8958, 0.375, 0.8958, 0.375, 0.8958, 0.625, 0.8958, 0.625, 0.901, 0.375, 0.901, 0.375, 0.901, 0.625, 0.901, 0.625, 0.9062, 0.375, 0.9063, 0.375, 0.9063, 0.625, 0.9062, 0.625, 0.9115, 0.375, 0.9115, 0.375, 0.9115, 0.625, 0.9115, 0.625, 0.9167, 0.375, 0.9167, 0.375, 0.9167, 0.625, 0.9167, 0.625, 0.9219, 0.375, 0.9219, 0.375, 0.9219, 0.625, 0.9219, 0.625, 0.9271, 0.375, 0.9271, 0.375, 0.9271, 0.625, 0.9271, 0.625, 0.9323, 0.375, 0.9323, 0.375, 0.9323, 0.625, 0.9323, 0.625, 0.9375, 0.375, 0.9375, 0.375, 0.9375, 0.625, 0.9375, 0.625, 0.9427, 0.375, 0.9427, 0.375, 0.9427, 0.625, 0.9427, 0.625, 0.9479, 0.375, 0.9479, 0.375, 0.9479, 0.625, 0.9479, 0.625, 0.9531, 0.375, 0.9531, 0.375, 0.9531, 0.625, 0.9531, 0.625, 0.9583, 0.375, 0.9583, 0.375, 0.9583, 0.625, 0.9583, 0.625, 0.9635, 0.375, 0.9635, 0.375, 0.9635, 0.625, 0.9635, 0.625, 0.9687, 0.375, 0.9688, 0.375, 0.9688, 0.625, 0.9687, 0.625, 0.974, 0.375, 0.974, 0.375, 0.974, 0.625, 0.974, 0.625, 0.9792, 0.375, 0.9792, 0.375, 0.9792, 0.625, 0.9792, 0.625, 0.9844, 0.375, 0.9844, 0.375, 0.9844, 0.625, 0.9844, 0.625, 0.9896, 0.375, 0.9896, 0.375, 0.9896, 0.625, 0.9896, 0.625, 0.9948, 0.375, 0.9948, 0.375, 0.25, 0.625, 0.25, 0.625, 0.2552, 0.375, 0.2552, 0.375, 0.2552, 0.625, 0.2552, 0.625, 0.2604, 0.375, 0.2604, 0.375, 0.2604, 0.625, 0.2604, 0.625, 0.2656, 0.375, 0.2656, 0.375, 0.2656, 0.625, 0.2656, 0.625, 0.2708, 0.375, 0.2708, 0.375, 0.2708, 0.625, 0.2708, 0.625, 0.276, 0.375, 0.276, 0.375, 0.276, 0.625, 0.276, 0.625, 0.2812, 0.375, 0.2812, 0.375, 0.2812, 0.625, 0.2812, 0.625, 0.2865, 0.375, 0.2865, 0.375, 0.2865, 0.625, 0.2865, 0.625, 0.2917, 0.375, 0.2917, 0.375, 0.2917, 0.625, 0.2917, 0.625, 0.2969, 0.375, 0.2969, 0.375, 0.2969, 0.625, 0.2969, 0.625, 0.3021, 0.375, 0.3021, 0.375, 0.3021, 0.625, 0.3021, 0.625, 0.3073, 0.375, 0.3073, 0.375, 0.3073, 0.625, 0.3073, 0.625, 0.3125, 0.375, 0.3125, 0.375, 0.3125, 0.625, 0.3125, 0.625, 0.3177, 0.375, 0.3177, 0.375, 0.3177, 0.625, 0.3177, 0.625, 0.3229, 0.375, 0.3229, 0.375, 0.3229, 0.625, 0.3229, 0.625, 0.3281, 0.375, 0.3281, 0.375, 0.3281, 0.625, 0.3281, 0.625, 0.3333, 0.375, 0.3333, 0.375, 0.3333, 0.625, 0.3333, 0.625, 0.3385, 0.375, 0.3385, 0.375, 0.3385, 0.625, 0.3385, 0.625, 0.3438, 0.375, 0.3437, 0.375, 0.3437, 0.625, 0.3438, 0.625, 0.349, 0.375, 0.349, 0.375, 0.349, 0.625, 0.349, 0.625, 0.3542, 0.375, 0.3542, 0.375, 0.3542, 0.625, 0.3542, 0.625, 0.3594, 0.375, 0.3594, 0.375, 0.3594, 0.625, 0.3594, 0.625, 0.3646, 0.375, 0.3646, 0.375, 0.3646, 0.625, 0.3646, 0.625, 0.3698, 0.375, 0.3698, 0.375, 0.3698, 0.625, 0.3698, 0.625, 0.375, 0.375, 0.375, 0.375, 0.375, 0.625, 0.375, 0.625, 0.3802, 0.375, 0.3802, 0.375, 0.3802, 0.625, 0.3802, 0.625, 0.3854, 0.375, 0.3854, 0.375, 0.3854, 0.625, 0.3854, 0.625, 0.3906, 0.375, 0.3906, 0.375, 0.3906, 0.625, 0.3906, 0.625, 0.3958, 0.375, 0.3958, 0.375, 0.3958, 0.625, 0.3958, 0.625, 0.401, 0.375, 0.401, 0.375, 0.401, 0.625, 0.401, 0.625, 0.4063, 0.375, 0.4062, 0.375, 0.4062, 0.625, 0.4063, 0.625, 0.4115, 0.375, 0.4115, 0.375, 0.4115, 0.625, 0.4115, 0.625, 0.4167, 0.375, 0.4167, 0.375, 0.4167, 0.625, 0.4167, 0.625, 0.4219, 0.375, 0.4219, 0.375, 0.4219, 0.625, 0.4219, 0.625, 0.4271, 0.375, 0.4271, 0.375, 0.4271, 0.625, 0.4271, 0.625, 0.4323, 0.375, 0.4323, 0.375, 0.4323, 0.625, 0.4323, 0.625, 0.4375, 0.375, 0.4375, 0.375, 0.4375, 0.625, 0.4375, 0.625, 0.4427, 0.375, 0.4427, 0.375, 0.4427, 0.625, 0.4427, 0.625, 0.4479, 0.375, 0.4479, 0.375, 0.4479, 0.625, 0.4479, 0.625, 0.4531, 0.375, 0.4531, 0.375, 0.4531, 0.625, 0.4531, 0.625, 0.4583, 0.375, 0.4583, 0.375, 0.4583, 0.625, 0.4583, 0.625, 0.4635, 0.375, 0.4635, 0.375, 0.4635, 0.625, 0.4635, 0.625, 0.4688, 0.375, 0.4688, 0.375, 0.4688, 0.625, 0.4688, 0.625, 0.474, 0.375, 0.474, 0.375, 0.474, 0.625, 0.474, 0.625, 0.4792, 0.375, 0.4792, 0.375, 0.4792, 0.625, 0.4792, 0.625, 0.4844, 0.375, 0.4844, 0.375, 0.4844, 0.625, 0.4844, 0.625, 0.4896, 0.375, 0.4896, 0.375, 0.4896, 0.625, 0.4896, 0.625, 0.4948, 0.375, 0.4948, 0.0, 0.0, 0.0, 0.0, 0.0, 0.0, 0.0, 0.0])
me_cube_010.use_remesh_preserve_volume = False
me_cube_010.use_remesh_preserve_attributes = False
me_cube_010.use_mirror_vertex_groups = False
me_cube_010.update()

# ---- objects
ob_cube_000 = bpy.data.objects.new('Cube.000', me_cube_004)
ob_cube_001 = bpy.data.objects.new('Cube.001', me_cube_005)
ob_cube_002 = bpy.data.objects.new('Cube.002', me_cube_006)
ob_cube_003 = bpy.data.objects.new('Cube.003', me_cube_008)
ob_cube_005 = bpy.data.objects.new('Cube.005', me_cube_009)
ob_cube_006 = bpy.data.objects.new('Cube.006', me_cube_011)
ob_cube_007 = bpy.data.objects.new('Cube.007', me_cube_012)
ob_cube = bpy.data.objects.new('Cube', me_cube)
ob_cube_004 = bpy.data.objects.new('Cube.004', me_cube_001)
ob_cube_008 = bpy.data.objects.new('Cube.008', me_cube_002)
ob_cube_009 = bpy.data.objects.new('Cube.009', me_cube_003)
ob_cube_010 = bpy.data.objects.new('Cube.010', me_cube_007)
ob_cube_011 = bpy.data.objects.new('Cube.011', me_cube_010)

# ---- transforms, parenting, visibility, modifiers, constraints
ob_cube_000.location = (-11.07, 29.73, 12.62)
ob_cube_000.rotation_euler = (-0.08727, 3.142, 1.571)
ob_cube_000.scale = (6.0, 1.0, 0.1)
ob_cube_000.lock_rotations_4d = False
ob_cube_000.empty_display_type = 'ARROWS'
ob_cube_000.lineart.crease_threshold = 0.0
ob_cube_001.location = (-7.113, 29.56, 12.21)
ob_cube_001.rotation_euler = (-0.05236, 3.142, 1.571)
ob_cube_001.scale = (6.0, 1.0, 0.1)
ob_cube_001.lock_rotations_4d = False
ob_cube_001.empty_display_type = 'ARROWS'
ob_cube_001.lineart.crease_threshold = 0.0
ob_cube_002.location = (2.927, 29.63, 12.38)
ob_cube_002.rotation_euler = (0.03491, 3.142, 1.571)
ob_cube_002.scale = (6.0, 1.0, 0.1)
ob_cube_002.lock_rotations_4d = False
ob_cube_002.empty_display_type = 'ARROWS'
ob_cube_002.lineart.crease_threshold = 0.0
ob_cube_003.location = (4.794, 30.01, 12.62)
ob_cube_003.rotation_euler = (0.05236, 3.142, 1.571)
ob_cube_003.scale = (6.0, 1.0, 0.1)
ob_cube_003.lock_rotations_4d = False
ob_cube_003.empty_display_type = 'ARROWS'
ob_cube_003.lineart.crease_threshold = 0.0
ob_cube_005.location = (-1.056, 29.64, 12.11)
ob_cube_005.rotation_euler = (-0.0, 3.142, 1.571)
ob_cube_005.scale = (6.0, 1.0, 0.1)
ob_cube_005.lock_rotations_4d = False
ob_cube_005.empty_display_type = 'ARROWS'
ob_cube_005.lineart.crease_threshold = 0.0
ob_cube_006.location = (5.658, 29.71, 12.47)
ob_cube_006.rotation_euler = (-0.0, 3.142, 1.571)
ob_cube_006.scale = (6.0, 1.0, 0.1)
ob_cube_006.lock_rotations_4d = False
ob_cube_006.empty_display_type = 'ARROWS'
ob_cube_006.lineart.crease_threshold = 0.0
ob_cube_007.location = (-14.8, 29.67, 12.28)
ob_cube_007.rotation_euler = (-0.01745, 3.142, 1.571)
ob_cube_007.scale = (6.0, 1.0, 0.1)
ob_cube_007.lock_rotations_4d = False
ob_cube_007.empty_display_type = 'ARROWS'
ob_cube_007.lineart.crease_threshold = 0.0
ob_cube.location = (-10.68, 35.37, 0.222)
ob_cube.scale = (0.3196, 0.3196, 0.3196)
ob_cube.lineart.crease_threshold = 0.0
ob_cube_004.location = (-10.68, 24.45, 0.1786)
ob_cube_004.scale = (0.3196, 0.3196, 0.3196)
ob_cube_004.lineart.crease_threshold = 0.0
ob_cube_008.location = (4.133, 24.45, 0.0372)
ob_cube_008.scale = (0.3196, 0.3196, 0.3196)
ob_cube_008.lineart.crease_threshold = 0.0
ob_cube_009.location = (4.133, 35.37, 0.1513)
ob_cube_009.scale = (0.3196, 0.3196, 0.3196)
ob_cube_009.lineart.crease_threshold = 0.0
ob_cube_010.location = (-3.15, 24.44, 3.973)
ob_cube_010.scale = (7.667, 0.172, 0.172)
ob_cube_010.lineart.crease_threshold = 0.0
ob_cube_011.location = (-3.15, 35.38, 3.973)
ob_cube_011.scale = (7.667, 0.172, 0.172)
ob_cube_011.lineart.crease_threshold = 0.0

# ---- collection membership
col_collection.objects.link(ob_cube_000)
col_collection.objects.link(ob_cube_001)
col_collection.objects.link(ob_cube_002)
col_collection.objects.link(ob_cube_003)
col_collection.objects.link(ob_cube_005)
col_collection.objects.link(ob_cube_006)
col_collection.objects.link(ob_cube_007)
col_collection.objects.link(ob_cube)
col_collection.objects.link(ob_cube_004)
col_collection.objects.link(ob_cube_008)
col_collection.objects.link(ob_cube_009)
col_collection.objects.link(ob_cube_010)
col_collection.objects.link(ob_cube_011)

# ---- scene / render settings (as saved in the file)
scene.frame_start = 1; scene.frame_end = 250; scene.frame_set(1)
scene.render.engine = 'BLENDER_EEVEE_NEXT'
scene.cycles.use_denoising = False
scene.cycles.samples = 128
scene.cycles.sampling_pattern = 'TABULATED_SOBOL'
scene.cycles.use_adaptive_sampling = False
scene.cycles.use_light_tree = False
scene.view_settings.view_transform = 'Filmic'
bpy.context.view_layer.update()

# ---- added for rendering (the .blend has no active camera and no usable light): camera, sun
cam_auto = bpy.data.cameras.new('AutoCamera')
cam_auto.lens = 50.0
cam_auto.sensor_width = 36.0
cam_auto.clip_end = 1000.0
ob_auto_camera = bpy.data.objects.new('AutoCamera', cam_auto)
scene.collection.objects.link(ob_auto_camera)
ob_auto_camera.location = (15.9312, 6.68893, 17.4309)
ob_auto_camera.rotation_euler = (1.09748, -7.21219e-08, 0.694738)
scene.camera = ob_auto_camera
light_auto_sun = bpy.data.lights.new('AutoSun', 'SUN')
light_auto_sun.energy = 3.0
light_auto_sun.angle = 0.0523599
ob_auto_sun = bpy.data.objects.new('AutoSun', light_auto_sun)
scene.collection.objects.link(ob_auto_sun)
ob_auto_sun.rotation_euler = (0.872665, 0.174533, 0.523599)
bpy.context.view_layer.update()
